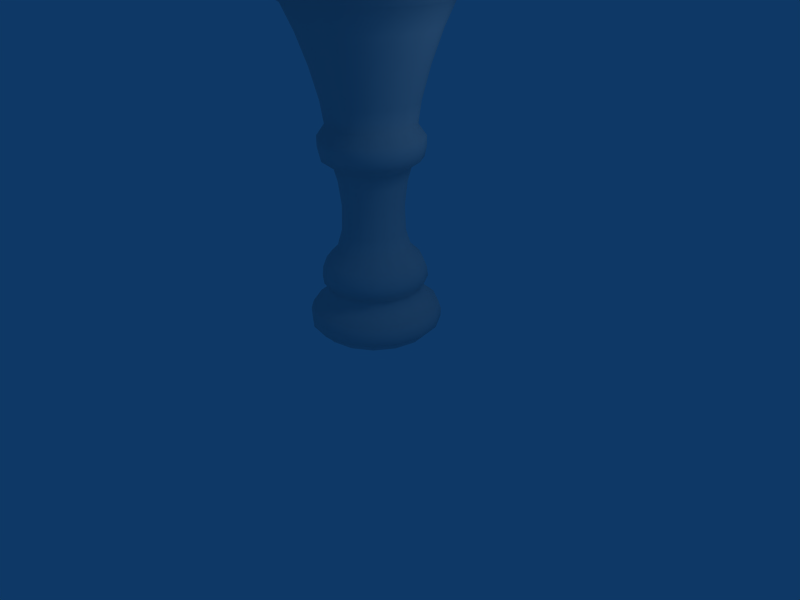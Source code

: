 # Source: bignode.blend  (saved by Blender 2.49.0; exported with 4.5.12 LTS)
import bpy
from mathutils import Matrix  # noqa: F401  (used for matrix-valued properties, if any)

bpy.ops.wm.read_factory_settings(use_empty=True)
scene = bpy.context.scene
scene.name = 'Scene'

# ---- collections
col_collection_1 = bpy.data.collections.new('Collection 1'); scene.collection.children.link(col_collection_1)

# ---- world
world_world = bpy.data.worlds.new('World'); scene.world = world_world
world_world.color = (0.05656, 0.2208, 0.4)
world_world.use_sun_shadow = False
world_world.sun_shadow_jitter_overblur = 0.0
world_world.cycles.sampling_method = 'MANUAL'
world_world.cycles.sample_map_resolution = 256

# ---- cameras
cam_camera = bpy.data.cameras.new('Camera')
cam_camera.passepartout_alpha = 0.2
cam_camera.clip_end = 100.0
cam_camera.lens = 35.0
cam_camera.ortho_scale = 7.314
cam_camera.show_passepartout = False
cam_camera.show_safe_areas = True
cam_camera.dof.focus_distance = 0.0
cam_camera.dof.aperture_fstop = 128.0

# ---- lights
light_spot = bpy.data.lights.new('Spot', 'POINT')
light_spot.transmission_factor = 0.0
light_spot.cutoff_distance = 30.0
light_spot.energy = 100.0
light_spot.shadow_buffer_clip_start = 1.001
light_spot.shadow_soft_size = 1.0
light_spot.shadow_maximum_resolution = 0.006
light_spot.use_absolute_resolution = True
light_spot.cycles.use_multiple_importance_sampling = False

# ---- meshes
me_tube = bpy.data.meshes.new('Tube')
me_tube.from_pydata([(0.6496, 0.1751, 0.6496), (0.9187, 0.1751, -7.715e-08), (0.6496, 0.1751, -0.6496), (-5.124e-08, 0.1751, -0.9187), (-0.6496, 0.1751, -0.6496), (-0.9187, 0.1751, -1.659e-08), (-0.6496, 0.1751, 0.6496), (2.249e-08, 0.1751, 0.9187), (0.5569, 0.04564, 0.5569), (0.7876, 0.04564, 7.907e-08), (0.5569, 0.04564, -0.5569), (-2.521e-09, 0.04564, -0.7876), (-0.5569, 0.04564, -0.5569), (-0.7876, 0.04564, 1.887e-07), (-0.5569, 0.04564, 0.5569), (3.46e-07, 0.04564, 0.7876), (0.6257, 0.4136, 0.6257), (0.8849, 0.4136, -1.606e-07), (0.6257, 0.4136, -0.6257), (-8.091e-08, 0.4136, -0.8849), (-0.6257, 0.4136, -0.6257), (-0.8849, 0.4136, -1.2e-07), (-0.6257, 0.4136, 0.6257), (-1.777e-07, 0.4136, 0.8849), (0.4894, 0.61, 0.4894), (0.6921, 0.61, -1.532e-07), (0.4894, 0.61, -0.4894), (-6.343e-08, 0.61, -0.6921), (-0.4894, 0.61, -0.4894), (-0.6921, 0.61, -1.227e-07), (-0.4894, 0.61, 0.4894), (-1.792e-07, 0.61, 0.6921), (0.5214, 0.8098, 0.5214), (0.7374, 0.8098, -1.442e-07), (0.5214, 0.8098, -0.5214), (-5.811e-08, 0.8098, -0.7374), (-0.5214, 0.8098, -0.5214), (-0.7374, 0.8098, -1.255e-07), (-0.5214, 0.8098, 0.5214), (-1.755e-07, 0.8098, 0.7374), (0.4702, 1.088, 0.4702), (0.665, 1.088, -1.469e-07), (0.4702, 1.088, -0.4702), (-5.574e-08, 1.088, -0.665), (-0.4702, 1.088, -0.4702), (-0.665, 1.088, -1.21e-07), (-0.4702, 1.088, 0.4702), (-1.396e-07, 1.088, 0.665), (0.3084, 1.492, 0.3084), (0.4361, 1.492, -1.21e-07), (0.3084, 1.492, -0.3084), (-3.791e-08, 1.492, -0.4361), (-0.3084, 1.492, -0.3084), (-0.4361, 1.492, -8.991e-08), (-0.3084, 1.492, 0.3084), (-8.439e-08, 1.492, 0.4361), (0.3279, 2.174, 0.3279), (0.4637, 2.174, -6.168e-08), (0.3279, 2.174, -0.3279), (-1.422e-08, 2.174, -0.4637), (-0.3279, 2.174, -0.3279), (-0.4637, 2.174, -3.018e-08), (-0.3279, 2.174, 0.3279), (-8.083e-08, 2.174, 0.4637), (0.6855, 2.511, -3.365e-08), (0.4847, 2.511, 0.4847), (0.4847, 2.511, -0.4847), (-2.176e-08, 2.511, -0.6855), (-0.4847, 2.511, -0.4847), (-0.6855, 2.511, 7.974e-09), (-0.4847, 2.511, 0.4847), (-1.019e-07, 2.511, 0.6855), (0.5059, 2.787, 0.5059), (0.7154, 2.787, -2.704e-08), (0.5059, 2.787, -0.5059), (-3.81e-08, 2.787, -0.7154), (-0.5059, 2.787, -0.5059), (-0.7154, 2.787, 7.939e-09), (-0.5059, 2.787, 0.5059), (-1.184e-07, 2.787, 0.7154), (0.6485, 3.232, -3.1e-09), (0.4586, 3.232, 0.4586), (0.4586, 3.232, -0.4586), (-3.201e-08, 3.232, -0.6485), (-0.4586, 3.232, -0.4586), (-0.6485, 3.232, 2.755e-08), (-0.4586, 3.232, 0.4586), (-1.228e-07, 3.232, 0.6485), (0.6544, 4.113, 0.6544), (0.9255, 4.113, 9.345e-08), (0.6544, 4.113, -0.6544), (-5.482e-08, 4.113, -0.9255), (-0.6544, 4.113, -0.6544), (-0.9255, 4.113, 1.121e-07), (-0.6544, 4.113, 0.6544), (-1.625e-07, 4.113, 0.9255), (1.365, 4.639, 1.395e-07), (0.9655, 4.639, 0.9655), (0.9655, 4.639, -0.9655), (-5.113e-08, 4.639, -1.365), (-0.9655, 4.639, -0.9655), (-1.365, 4.639, 1.598e-07), (-0.9655, 4.639, 0.9655), (-2.403e-07, 4.639, 1.365), (1.414, 5.11, 1.668e-07), (1.0, 5.11, 1.0), (1.0, 5.11, -1.0), (-7.351e-08, 5.11, -1.414), (-1.0, 5.11, -1.0), (-1.414, 5.11, 2.125e-07), (-1.0, 5.11, 1.0), (-2.501e-07, 5.11, 1.414), (1.29, 5.586, 2.084e-07), (0.9118, 5.586, 0.9118), (0.9118, 5.586, -0.9118), (-6.184e-08, 5.586, -1.29), (-0.9118, 5.586, -0.9118), (-1.29, 5.586, 2.239e-07), (-0.9118, 5.586, 0.9118), (-2.103e-07, 5.586, 1.29), (1.772, 6.52, 3.048e-07), (1.253, 6.52, 1.253), (1.253, 6.52, -1.253), (-5.752e-08, 6.52, -1.772), (-1.253, 6.52, -1.253), (-1.772, 6.52, 3.383e-07), (-1.253, 6.52, 1.253), (-2.81e-07, 6.52, 1.772), (2.245, 8.053, 4.591e-07), (1.587, 8.053, 1.587), (1.587, 8.053, -1.587), (-3.537e-08, 8.053, -2.245), (-1.587, 8.053, -1.587), (-2.245, 8.053, 5.522e-07), (-1.587, 8.053, 1.587), (-3.56e-07, 8.053, 2.245), (2.527, 9.784, 6.389e-07), (1.787, 9.784, 1.787), (1.787, 9.784, -1.787), (-2.874e-08, 9.784, -2.527), (-1.787, 9.784, -1.787), (-2.527, 9.784, 7.201e-07), (-1.787, 9.784, 1.787), (-3.442e-07, 9.784, 2.527), (3.107, 10.69, 7.684e-07), (2.197, 10.69, 2.197), (2.197, 10.69, -2.197), (-1.828e-08, 10.69, -3.107), (-2.197, 10.69, -2.197), (-3.107, 10.69, 8.231e-07), (-2.197, 10.69, 2.197), (-4.677e-07, 10.69, 3.107), (3.076, 11.32, 7.263e-07), (2.175, 11.32, 2.175), (2.175, 11.32, -2.175), (-1.692e-08, 11.32, -3.076), (-2.175, 11.32, -2.175), (-3.076, 11.32, 8.244e-07), (-2.175, 11.32, 2.175), (-4.354e-07, 11.32, 3.076), (2.333, 11.93, -2.021e-06), (1.65, 11.93, 1.65), (1.65, 11.93, -1.65), (4.948e-07, 11.93, -2.333), (-1.65, 11.93, -1.65), (-2.333, 11.93, -1.909e-06), (-1.65, 11.93, 1.65), (1.713e-07, 11.93, 2.333), (1.673, 12.87, -9.136e-05), (1.183, 12.87, 1.183), (1.183, 12.87, -1.183), (1.753e-05, 12.87, -1.673), (-1.183, 12.87, -1.183), (-1.673, 12.87, -9.134e-05), (-1.183, 12.87, 1.183), (1.73e-05, 12.87, 1.673), (0.8541, 13.53, -0.00082), (0.604, 13.53, 0.603), (0.604, 13.53, -0.6047), (0.0001563, 13.53, -0.8548), (-0.6037, 13.53, -0.6047), (-0.8538, 13.53, -0.00082), (-0.6037, 13.53, 0.603), (0.0001562, 13.53, 0.8531), (0.0002671, 13.67, -0.001402), (0.8476, 0.1751, 0.3511), (0.8277, 0.09239, 2.809e-08), (0.7272, 0.04564, 0.3012), (0.5853, 0.09239, 0.5853), (0.8476, 0.1751, -0.3511), (0.5853, 0.09239, -0.5853), (0.7272, 0.04564, -0.3012), (0.3511, 0.1751, -0.8476), (-2.643e-08, 0.09239, -0.8277), (0.3012, 0.04564, -0.7272), (-0.3511, 0.1751, -0.8476), (-0.5853, 0.09239, -0.5853), (-0.3012, 0.04564, -0.7272), (-0.8476, 0.1751, -0.3511), (-0.8277, 0.09239, 1.01e-07), (-0.7272, 0.04564, -0.3012), (-0.8476, 0.1751, 0.3511), (-0.5853, 0.09239, 0.5853), (-0.7272, 0.04564, 0.3012), (-0.3511, 0.1751, 0.8476), (2.087e-07, 0.09239, 0.8277), (-0.3012, 0.04564, 0.7272), (0.3511, 0.1751, 0.8476), (0.3012, 0.04564, 0.7272), (0.9244, 0.2934, -1.418e-07), (0.8163, 0.4136, 0.3381), (0.6537, 0.2934, 0.6537), (0.6537, 0.2934, -0.6537), (0.8163, 0.4136, -0.3381), (-7.138e-08, 0.2934, -0.9244), (0.3381, 0.4136, -0.8163), (-0.6537, 0.2934, -0.6537), (-0.3381, 0.4136, -0.8163), (-0.9244, 0.2934, -9.261e-08), (-0.8163, 0.4136, -0.3381), (-0.6537, 0.2934, 0.6537), (-0.8163, 0.4136, 0.3381), (-1.127e-07, 0.2934, 0.9244), (-0.3381, 0.4136, 0.8163), (0.3381, 0.4136, 0.8163), (0.7585, 0.5106, -1.658e-07), (0.6385, 0.61, 0.2645), (0.5363, 0.5106, 0.5363), (0.5363, 0.5106, -0.5363), (0.6385, 0.61, -0.2645), (-7.593e-08, 0.5106, -0.7585), (0.2645, 0.61, -0.6385), (-0.5363, 0.5106, -0.5363), (-0.2645, 0.61, -0.6385), (-0.7585, 0.5106, -1.227e-07), (-0.6385, 0.61, -0.2645), (-0.5363, 0.5106, 0.5363), (-0.6385, 0.61, 0.2645), (-1.817e-07, 0.5106, 0.7585), (-0.2645, 0.61, 0.6385), (0.2645, 0.61, 0.6385), (0.6662, 0.7129, -1.458e-07), (0.6802, 0.8098, 0.2818), (0.4711, 0.7129, 0.4711), (0.4711, 0.7129, -0.4711), (0.6802, 0.8098, -0.2818), (-5.519e-08, 0.7129, -0.6662), (0.2818, 0.8098, -0.6802), (-0.4711, 0.7129, -0.4711), (-0.2818, 0.8098, -0.6802), (-0.6662, 0.7129, -1.237e-07), (-0.6802, 0.8098, -0.2818), (-0.4711, 0.7129, 0.4711), (-0.6802, 0.8098, 0.2818), (-1.697e-07, 0.7129, 0.6662), (-0.2818, 0.8098, 0.6802), (0.2818, 0.8098, 0.6802), (0.7225, 0.942, -1.447e-07), (0.6135, 1.088, 0.2541), (0.5109, 0.942, 0.5109), (0.5109, 0.942, -0.5109), (0.6135, 1.088, -0.2541), (-5.811e-08, 0.942, -0.7225), (0.2541, 1.088, -0.6135), (-0.5109, 0.942, -0.5109), (-0.2541, 1.088, -0.6135), (-0.7225, 0.942, -1.222e-07), (-0.6135, 1.088, -0.2541), (-0.5109, 0.942, 0.5109), (-0.6135, 1.088, 0.2541), (-1.616e-07, 0.942, 0.7225), (-0.2541, 1.088, 0.6135), (0.2541, 1.088, 0.6135), (0.5109, 1.241, -1.37e-07), (0.4023, 1.492, 0.1666), (0.3612, 1.241, 0.3612), (0.3612, 1.241, -0.3612), (0.4023, 1.492, -0.1666), (-4.561e-08, 1.241, -0.5109), (0.1666, 1.492, -0.4023), (-0.3612, 1.241, -0.3612), (-0.1666, 1.492, -0.4023), (-0.5109, 1.241, -1.107e-07), (-0.4023, 1.492, -0.1666), (-0.3612, 1.241, 0.3612), (-0.4023, 1.492, 0.1666), (-1.073e-07, 1.241, 0.5109), (-0.1666, 1.492, 0.4023), (0.1666, 1.492, 0.4023), (0.4231, 1.839, -9.616e-08), (0.4277, 2.174, 0.1772), (0.2992, 1.839, 0.2992), (0.2992, 1.839, -0.2992), (0.4277, 2.174, -0.1772), (-2.447e-08, 1.839, -0.4231), (0.1772, 2.174, -0.4277), (-0.2992, 1.839, -0.2992), (-0.1772, 2.174, -0.4277), (-0.4231, 1.839, -5.382e-08), (-0.4277, 2.174, -0.1772), (-0.2992, 1.839, 0.2992), (-0.4277, 2.174, 0.1772), (-7.627e-08, 1.839, 0.4231), (-0.1772, 2.174, 0.4277), (0.1772, 2.174, 0.4277), (0.5264, 2.397, -4.496e-08), (0.6324, 2.511, 0.2619), (0.3722, 2.397, 0.3722), (0.3722, 2.397, -0.3722), (0.6324, 2.511, -0.2619), (-1.497e-08, 2.397, -0.5264), (0.2619, 2.511, -0.6324), (-0.3722, 2.397, -0.3722), (-0.2619, 2.511, -0.6324), (-0.5264, 2.397, -9.986e-09), (-0.6324, 2.511, -0.2619), (-0.3722, 2.397, 0.3722), (-0.6324, 2.511, 0.2619), (-8.508e-08, 2.397, 0.5264), (-0.2619, 2.511, 0.6324), (0.2619, 2.511, 0.6324), (0.7152, 2.643, -3.295e-08), (0.66, 2.787, 0.2734), (0.5057, 2.643, 0.5057), (0.5057, 2.643, -0.5057), (0.66, 2.787, -0.2734), (-3.155e-08, 2.643, -0.7152), (0.2734, 2.787, -0.66), (-0.5057, 2.643, -0.5057), (-0.2734, 2.787, -0.66), (-0.7152, 2.643, 1.449e-08), (-0.66, 2.787, -0.2734), (-0.5057, 2.643, 0.5057), (-0.66, 2.787, 0.2734), (-1.114e-07, 2.643, 0.7152), (-0.2734, 2.787, 0.66), (0.2734, 2.787, 0.66), (0.6048, 2.939, -2.276e-08), (0.5982, 3.232, 0.2478), (0.4276, 2.939, 0.4276), (0.4276, 2.939, -0.4276), (0.5982, 3.232, -0.2478), (-3.752e-08, 2.939, -0.6048), (0.2478, 3.232, -0.5982), (-0.4276, 2.939, -0.4276), (-0.2478, 3.232, -0.5982), (-0.6048, 2.939, 2.024e-09), (-0.5982, 3.232, -0.2478), (-0.4276, 2.939, 0.4276), (-0.5982, 3.232, 0.2478), (-1.102e-07, 2.939, 0.6048), (-0.2478, 3.232, 0.5982), (0.2478, 3.232, 0.5982), (0.7662, 3.667, 4.679e-08), (0.8538, 4.113, 0.3537), (0.5418, 3.667, 0.5418), (0.5418, 3.667, -0.5418), (0.8538, 4.113, -0.3537), (-4.675e-08, 3.667, -0.7662), (0.3537, 4.113, -0.8538), (-0.5418, 3.667, -0.5418), (-0.3537, 4.113, -0.8538), (-0.7662, 3.667, 7.302e-08), (-0.8538, 4.113, -0.3537), (-0.5418, 3.667, 0.5418), (-0.8538, 4.113, 0.3537), (-1.434e-07, 3.667, 0.7662), (-0.3537, 4.113, 0.8538), (0.3537, 4.113, 0.8538), (1.076, 4.44, 1.181e-07), (1.26, 4.639, 0.5218), (0.7606, 4.44, 0.7606), (0.7606, 4.44, -0.7606), (1.26, 4.639, -0.5218), (-5.558e-08, 4.44, -1.076), (0.5218, 4.639, -1.26), (-0.7606, 4.44, -0.7606), (-0.5218, 4.639, -1.26), (-1.076, 4.44, 1.316e-07), (-1.26, 4.639, -0.5218), (-0.7606, 4.44, 0.7606), (-1.26, 4.639, 0.5218), (-1.97e-07, 4.44, 1.076), (-0.5218, 4.639, 1.26), (0.5218, 4.639, 1.26), (1.418, 4.873, 1.443e-07), (1.305, 5.11, 0.5404), (1.002, 4.873, 1.002), (1.002, 4.873, -1.002), (1.305, 5.11, -0.5404), (-6.074e-08, 4.873, -1.418), (0.5404, 5.11, -1.305), (-1.002, 4.873, -1.002), (-0.5404, 5.11, -1.305), (-1.418, 4.873, 1.944e-07), (-1.305, 5.11, -0.5404), (-1.002, 4.873, 1.002), (-1.305, 5.11, 0.5404), (-2.485e-07, 4.873, 1.418), (-0.5404, 5.11, 1.305), (0.5404, 5.11, 1.305), (1.218, 5.302, 1.907e-07), (1.19, 5.586, 0.4927), (0.8609, 5.302, 0.8609), (0.8609, 5.302, -0.8609), (1.19, 5.586, -0.4927), (-7.454e-08, 5.302, -1.218), (0.4927, 5.586, -1.19), (-0.8609, 5.302, -0.8609), (-0.4927, 5.586, -1.19), (-1.218, 5.302, 2.066e-07), (-1.19, 5.586, -0.4927), (-0.8609, 5.302, 0.8609), (-1.19, 5.586, 0.4927), (-2.221e-07, 5.302, 1.218), (-0.4927, 5.586, 1.19), (0.4927, 5.586, 1.19), (1.494, 5.984, 2.414e-07), (1.634, 6.52, 0.677), (1.056, 5.984, 1.056), (1.056, 5.984, -1.056), (1.634, 6.52, -0.677), (-5.594e-08, 5.984, -1.494), (0.677, 6.52, -1.634), (-1.056, 5.984, -1.056), (-0.677, 6.52, -1.634), (-1.494, 5.984, 2.624e-07), (-1.634, 6.52, -0.677), (-1.056, 5.984, 1.056), (-1.634, 6.52, 0.677), (-2.255e-07, 5.984, 1.494), (-0.677, 6.52, 1.634), (0.677, 6.52, 1.634), (2.037, 7.213, 3.865e-07), (2.071, 8.053, 0.8578), (1.44, 7.213, 1.44), (1.44, 7.213, -1.44), (2.071, 8.053, -0.8578), (-4.247e-08, 7.213, -2.037), (0.8578, 8.053, -2.071), (-1.44, 7.213, -1.44), (-0.8578, 8.053, -2.071), (-2.037, 7.213, 4.471e-07), (-2.071, 8.053, -0.8578), (-1.44, 7.213, 1.44), (-2.071, 8.053, 0.8578), (-3.214e-07, 7.213, 2.037), (-0.8578, 8.053, 2.071), (0.8578, 8.053, 2.071), (2.394, 8.971, 5.676e-07), (2.331, 9.784, 0.9655), (1.693, 8.971, 1.693), (1.693, 8.971, -1.693), (2.331, 9.784, -0.9655), (-3.121e-08, 8.971, -2.394), (0.9655, 9.784, -2.331), (-1.693, 8.971, -1.693), (-0.9655, 9.784, -2.331), (-2.394, 8.971, 6.449e-07), (-2.331, 9.784, -0.9655), (-1.693, 8.971, 1.693), (-2.331, 9.784, 0.9655), (-3.458e-07, 8.971, 2.394), (-0.9655, 9.784, 2.331), (0.9655, 9.784, 2.331), (2.669, 10.35, 7.104e-07), (2.866, 10.69, 1.187), (1.887, 10.35, 1.887), (1.887, 10.35, -1.887), (2.866, 10.69, -1.187), (7.475e-09, 10.35, -2.669), (1.187, 10.69, -2.866), (-1.887, 10.35, -1.887), (-1.187, 10.69, -2.866), (-2.669, 10.35, 7.713e-07), (-2.866, 10.69, -1.187), (-1.887, 10.35, 1.887), (-2.866, 10.69, 1.187), (-3.536e-07, 10.35, 2.669), (-1.187, 10.69, 2.866), (1.187, 10.69, 2.866), (3.15, 11.02, 7.967e-07), (2.838, 11.32, 1.175), (2.227, 11.02, 2.227), (2.227, 11.02, -2.227), (2.838, 11.32, -1.175), (-6.79e-08, 11.02, -3.15), (1.175, 11.32, -2.838), (-2.227, 11.02, -2.227), (-1.175, 11.32, -2.838), (-3.15, 11.02, 8.334e-07), (-2.838, 11.32, -1.175), (-2.227, 11.02, 2.227), (-2.838, 11.32, 1.175), (-4.807e-07, 11.02, 3.15), (-1.175, 11.32, 2.838), (1.175, 11.32, 2.838), (2.586, 11.58, 4.143e-07), (2.152, 11.93, 0.8915), (1.828, 11.58, 1.828), (1.828, 11.58, -1.828), (2.152, 11.93, -0.8915), (4.569e-08, 11.58, -2.586), (0.8915, 11.93, -2.152), (-1.828, 11.58, -1.828), (-0.8915, 11.93, -2.152), (-2.586, 11.58, 5.175e-07), (-2.152, 11.93, -0.8915), (-1.828, 11.58, 1.828), (-2.152, 11.93, 0.8915), (-3.345e-07, 11.58, 2.586), (-0.8915, 11.93, 2.152), (0.8915, 11.93, 2.152), (2.026, 12.39, -1.758e-05), (1.541, 12.87, 0.6384), (1.433, 12.39, 1.433), (1.433, 12.39, -1.433), (1.541, 12.87, -0.6386), (3.465e-06, 12.39, -2.027), (0.6385, 12.87, -1.542), (-1.433, 12.39, -1.433), (-0.6385, 12.87, -1.542), (-2.026, 12.39, -1.755e-05), (-1.541, 12.87, -0.6386), (-1.433, 12.39, 1.433), (-1.541, 12.87, 0.6384), (3.204e-06, 12.39, 2.026), (-0.6385, 12.87, 1.541), (0.6385, 12.87, 1.541), (1.272, 13.26, -0.0003337), (0.7353, 13.55, 0.3036), (0.8996, 13.26, 0.8992), (0.8996, 13.26, -0.8999), (0.7353, 13.55, -0.3054), (6.37e-05, 13.26, -1.272), (0.3047, 13.55, -0.736), (-0.8995, 13.26, -0.8999), (-0.3043, 13.55, -0.736), (-1.272, 13.26, -0.0003337), (-0.735, 13.55, -0.3054), (-0.8995, 13.26, 0.8992), (-0.735, 13.55, 0.3036), (6.351e-05, 13.26, 1.272), (-0.3043, 13.55, 0.7342), (0.3047, 13.55, 0.7342), (0.000225, 13.63, 0.5302), (-0.3755, 13.63, 0.3746), (0.376, 13.63, 0.3746), (0.5316, 13.63, -0.001181), (0.376, 13.63, -0.3769), (0.0002251, 13.63, -0.5326), (-0.3755, 13.63, -0.3769), (-0.5312, 13.63, -0.001181), (0.7638, 0.09239, 0.3164), (0.7638, 0.09239, -0.3164), (0.3164, 0.09239, -0.7638), (-0.3164, 0.09239, -0.7638), (-0.7638, 0.09239, -0.3164), (-0.7638, 0.09239, 0.3164), (-0.3164, 0.09239, 0.7638), (0.3164, 0.09239, 0.7638), (0.8528, 0.2934, 0.3533), (0.8528, 0.2934, -0.3533), (0.3533, 0.2934, -0.8528), (-0.3533, 0.2934, -0.8528), (-0.8528, 0.2934, -0.3533), (-0.8528, 0.2934, 0.3533), (-0.3533, 0.2934, 0.8528), (0.3533, 0.2934, 0.8528), (0.6997, 0.5106, 0.2898), (0.6997, 0.5106, -0.2898), (0.2898, 0.5106, -0.6997), (-0.2898, 0.5106, -0.6997), (-0.6997, 0.5106, -0.2898), (-0.6997, 0.5106, 0.2898), (-0.2898, 0.5106, 0.6997), (0.2898, 0.5106, 0.6997), (0.6146, 0.7129, 0.2546), (0.6146, 0.7129, -0.2546), (0.2546, 0.7129, -0.6146), (-0.2546, 0.7129, -0.6146), (-0.6146, 0.7129, -0.2546), (-0.6146, 0.7129, 0.2546), (-0.2546, 0.7129, 0.6146), (0.2546, 0.7129, 0.6146), (0.6665, 0.942, 0.2761), (0.6665, 0.942, -0.2761), (0.2761, 0.942, -0.6665), (-0.2761, 0.942, -0.6665), (-0.6665, 0.942, -0.2761), (-0.6665, 0.942, 0.2761), (-0.2761, 0.942, 0.6665), (0.2761, 0.942, 0.6665), (0.4713, 1.241, 0.1952), (0.4713, 1.241, -0.1952), (0.1952, 1.241, -0.4713), (-0.1952, 1.241, -0.4713), (-0.4713, 1.241, -0.1952), (-0.4713, 1.241, 0.1952), (-0.1952, 1.241, 0.4713), (0.1952, 1.241, 0.4713), (0.3903, 1.839, 0.1617), (0.3903, 1.839, -0.1617), (0.1617, 1.839, -0.3903), (-0.1617, 1.839, -0.3903), (-0.3903, 1.839, -0.1617), (-0.3903, 1.839, 0.1617), (-0.1617, 1.839, 0.3903), (0.1617, 1.839, 0.3903), (0.4856, 2.397, 0.2011), (0.4856, 2.397, -0.2011), (0.2011, 2.397, -0.4856), (-0.2011, 2.397, -0.4856), (-0.4856, 2.397, -0.2011), (-0.4856, 2.397, 0.2011), (-0.2011, 2.397, 0.4856), (0.2011, 2.397, 0.4856), (0.6598, 2.643, 0.2733), (0.6598, 2.643, -0.2733), (0.2733, 2.643, -0.6598), (-0.2733, 2.643, -0.6598), (-0.6598, 2.643, -0.2733), (-0.6598, 2.643, 0.2733), (-0.2733, 2.643, 0.6598), (0.2733, 2.643, 0.6598), (0.5579, 2.939, 0.2311), (0.5579, 2.939, -0.2311), (0.2311, 2.939, -0.5579), (-0.2311, 2.939, -0.5579), (-0.5579, 2.939, -0.2311), (-0.5579, 2.939, 0.2311), (-0.2311, 2.939, 0.5579), (0.2311, 2.939, 0.5579), (0.7068, 3.667, 0.2928), (0.7068, 3.667, -0.2928), (0.2928, 3.667, -0.7068), (-0.2928, 3.667, -0.7068), (-0.7068, 3.667, -0.2928), (-0.7068, 3.667, 0.2928), (-0.2928, 3.667, 0.7068), (0.2928, 3.667, 0.7068), (0.9924, 4.44, 0.411), (0.9924, 4.44, -0.411), (0.411, 4.44, -0.9924), (-0.411, 4.44, -0.9924), (-0.9924, 4.44, -0.411), (-0.9924, 4.44, 0.411), (-0.411, 4.44, 0.9924), (0.411, 4.44, 0.9924), (1.308, 4.873, 0.5417), (1.308, 4.873, -0.5417), (0.5417, 4.873, -1.308), (-0.5417, 4.873, -1.308), (-1.308, 4.873, -0.5417), (-1.308, 4.873, 0.5417), (-0.5417, 4.873, 1.308), (0.5417, 4.873, 1.308), (1.123, 5.302, 0.4652), (1.123, 5.302, -0.4652), (0.4652, 5.302, -1.123), (-0.4652, 5.302, -1.123), (-1.123, 5.302, -0.4652), (-1.123, 5.302, 0.4652), (-0.4652, 5.302, 1.123), (0.4652, 5.302, 1.123), (1.378, 5.984, 0.5707), (1.378, 5.984, -0.5707), (0.5707, 5.984, -1.378), (-0.5707, 5.984, -1.378), (-1.378, 5.984, -0.5707), (-1.378, 5.984, 0.5707), (-0.5707, 5.984, 1.378), (0.5707, 5.984, 1.378), (1.879, 7.213, 0.7783), (1.879, 7.213, -0.7783), (0.7783, 7.213, -1.879), (-0.7783, 7.213, -1.879), (-1.879, 7.213, -0.7783), (-1.879, 7.213, 0.7783), (-0.7783, 7.213, 1.879), (0.7783, 7.213, 1.879), (2.209, 8.971, 0.9149), (2.209, 8.971, -0.9149), (0.9149, 8.971, -2.209), (-0.9149, 8.971, -2.209), (-2.209, 8.971, -0.9149), (-2.209, 8.971, 0.9149), (-0.9149, 8.971, 2.209), (0.9149, 8.971, 2.209), (2.462, 10.35, 1.02), (2.462, 10.35, -1.02), (1.02, 10.35, -2.462), (-1.02, 10.35, -2.462), (-2.462, 10.35, -1.02), (-2.462, 10.35, 1.02), (-1.02, 10.35, 2.462), (1.02, 10.35, 2.462), (2.906, 11.02, 1.204), (2.906, 11.02, -1.204), (1.204, 11.02, -2.906), (-1.204, 11.02, -2.906), (-2.906, 11.02, -1.204), (-2.906, 11.02, 1.204), (-1.204, 11.02, 2.906), (1.204, 11.02, 2.906), (2.385, 11.58, 0.988), (2.385, 11.58, -0.988), (0.988, 11.58, -2.385), (-0.988, 11.58, -2.385), (-2.385, 11.58, -0.988), (-2.385, 11.58, 0.988), (-0.988, 11.58, 2.385), (0.988, 11.58, 2.385), (1.869, 12.39, 0.7742), (1.869, 12.39, -0.7743), (0.7743, 12.39, -1.869), (-0.7743, 12.39, -1.869), (-1.869, 12.39, -0.7743), (-1.869, 12.39, 0.7742), (-0.7743, 12.39, 1.869), (0.7743, 12.39, 1.869), (1.164, 13.26, 0.4819), (1.164, 13.26, -0.4826), (0.4823, 13.26, -1.164), (-0.4821, 13.26, -1.164), (-1.164, 13.26, -0.4826), (-1.164, 13.26, 0.4819), (-0.4821, 13.26, 1.164), (0.4823, 13.26, 1.164)], [], [(188, 8, 187, 553), (0, 188, 553, 185), (553, 187, 9, 186), (185, 553, 186, 1), (186, 9, 191, 554), (1, 186, 554, 189), (554, 191, 10, 190), (189, 554, 190, 2), (190, 10, 194, 555), (2, 190, 555, 192), (555, 194, 11, 193), (192, 555, 193, 3), (193, 11, 197, 556), (3, 193, 556, 195), (556, 197, 12, 196), (195, 556, 196, 4), (196, 12, 200, 557), (4, 196, 557, 198), (557, 200, 13, 199), (198, 557, 199, 5), (199, 13, 203, 558), (5, 199, 558, 201), (558, 203, 14, 202), (201, 558, 202, 6), (202, 14, 206, 559), (6, 202, 559, 204), (559, 206, 15, 205), (204, 559, 205, 7), (188, 0, 207, 560), (8, 188, 560, 208), (560, 207, 7, 205), (208, 560, 205, 15), (185, 1, 209, 561), (0, 185, 561, 211), (561, 209, 17, 210), (211, 561, 210, 16), (189, 2, 212, 562), (1, 189, 562, 209), (562, 212, 18, 213), (209, 562, 213, 17), (192, 3, 214, 563), (2, 192, 563, 212), (563, 214, 19, 215), (212, 563, 215, 18), (195, 4, 216, 564), (3, 195, 564, 214), (564, 216, 20, 217), (214, 564, 217, 19), (198, 5, 218, 565), (4, 198, 565, 216), (565, 218, 21, 219), (216, 565, 219, 20), (201, 6, 220, 566), (5, 201, 566, 218), (566, 220, 22, 221), (218, 566, 221, 21), (204, 7, 222, 567), (6, 204, 567, 220), (567, 222, 23, 223), (220, 567, 223, 22), (207, 0, 211, 568), (7, 207, 568, 222), (568, 211, 16, 224), (222, 568, 224, 23), (210, 17, 225, 569), (16, 210, 569, 227), (569, 225, 25, 226), (227, 569, 226, 24), (213, 18, 228, 570), (17, 213, 570, 225), (570, 228, 26, 229), (225, 570, 229, 25), (215, 19, 230, 571), (18, 215, 571, 228), (571, 230, 27, 231), (228, 571, 231, 26), (217, 20, 232, 572), (19, 217, 572, 230), (572, 232, 28, 233), (230, 572, 233, 27), (219, 21, 234, 573), (20, 219, 573, 232), (573, 234, 29, 235), (232, 573, 235, 28), (221, 22, 236, 574), (21, 221, 574, 234), (574, 236, 30, 237), (234, 574, 237, 29), (223, 23, 238, 575), (22, 223, 575, 236), (575, 238, 31, 239), (236, 575, 239, 30), (224, 16, 227, 576), (23, 224, 576, 238), (576, 227, 24, 240), (238, 576, 240, 31), (226, 25, 241, 577), (24, 226, 577, 243), (577, 241, 33, 242), (243, 577, 242, 32), (229, 26, 244, 578), (25, 229, 578, 241), (578, 244, 34, 245), (241, 578, 245, 33), (231, 27, 246, 579), (26, 231, 579, 244), (579, 246, 35, 247), (244, 579, 247, 34), (233, 28, 248, 580), (27, 233, 580, 246), (580, 248, 36, 249), (246, 580, 249, 35), (235, 29, 250, 581), (28, 235, 581, 248), (581, 250, 37, 251), (248, 581, 251, 36), (237, 30, 252, 582), (29, 237, 582, 250), (582, 252, 38, 253), (250, 582, 253, 37), (239, 31, 254, 583), (30, 239, 583, 252), (583, 254, 39, 255), (252, 583, 255, 38), (240, 24, 243, 584), (31, 240, 584, 254), (584, 243, 32, 256), (254, 584, 256, 39), (242, 33, 257, 585), (32, 242, 585, 259), (585, 257, 41, 258), (259, 585, 258, 40), (245, 34, 260, 586), (33, 245, 586, 257), (586, 260, 42, 261), (257, 586, 261, 41), (247, 35, 262, 587), (34, 247, 587, 260), (587, 262, 43, 263), (260, 587, 263, 42), (249, 36, 264, 588), (35, 249, 588, 262), (588, 264, 44, 265), (262, 588, 265, 43), (251, 37, 266, 589), (36, 251, 589, 264), (589, 266, 45, 267), (264, 589, 267, 44), (253, 38, 268, 590), (37, 253, 590, 266), (590, 268, 46, 269), (266, 590, 269, 45), (255, 39, 270, 591), (38, 255, 591, 268), (591, 270, 47, 271), (268, 591, 271, 46), (256, 32, 259, 592), (39, 256, 592, 270), (592, 259, 40, 272), (270, 592, 272, 47), (258, 41, 273, 593), (40, 258, 593, 275), (593, 273, 49, 274), (275, 593, 274, 48), (261, 42, 276, 594), (41, 261, 594, 273), (594, 276, 50, 277), (273, 594, 277, 49), (263, 43, 278, 595), (42, 263, 595, 276), (595, 278, 51, 279), (276, 595, 279, 50), (265, 44, 280, 596), (43, 265, 596, 278), (596, 280, 52, 281), (278, 596, 281, 51), (267, 45, 282, 597), (44, 267, 597, 280), (597, 282, 53, 283), (280, 597, 283, 52), (269, 46, 284, 598), (45, 269, 598, 282), (598, 284, 54, 285), (282, 598, 285, 53), (271, 47, 286, 599), (46, 271, 599, 284), (599, 286, 55, 287), (284, 599, 287, 54), (272, 40, 275, 600), (47, 272, 600, 286), (600, 275, 48, 288), (286, 600, 288, 55), (274, 49, 289, 601), (48, 274, 601, 291), (601, 289, 57, 290), (291, 601, 290, 56), (277, 50, 292, 602), (49, 277, 602, 289), (602, 292, 58, 293), (289, 602, 293, 57), (279, 51, 294, 603), (50, 279, 603, 292), (603, 294, 59, 295), (292, 603, 295, 58), (281, 52, 296, 604), (51, 281, 604, 294), (604, 296, 60, 297), (294, 604, 297, 59), (283, 53, 298, 605), (52, 283, 605, 296), (605, 298, 61, 299), (296, 605, 299, 60), (285, 54, 300, 606), (53, 285, 606, 298), (606, 300, 62, 301), (298, 606, 301, 61), (287, 55, 302, 607), (54, 287, 607, 300), (607, 302, 63, 303), (300, 607, 303, 62), (288, 48, 291, 608), (55, 288, 608, 302), (608, 291, 56, 304), (302, 608, 304, 63), (290, 57, 305, 609), (56, 290, 609, 307), (609, 305, 64, 306), (307, 609, 306, 65), (293, 58, 308, 610), (57, 293, 610, 305), (610, 308, 66, 309), (305, 610, 309, 64), (295, 59, 310, 611), (58, 295, 611, 308), (611, 310, 67, 311), (308, 611, 311, 66), (297, 60, 312, 612), (59, 297, 612, 310), (612, 312, 68, 313), (310, 612, 313, 67), (299, 61, 314, 613), (60, 299, 613, 312), (613, 314, 69, 315), (312, 613, 315, 68), (301, 62, 316, 614), (61, 301, 614, 314), (614, 316, 70, 317), (314, 614, 317, 69), (303, 63, 318, 615), (62, 303, 615, 316), (615, 318, 71, 319), (316, 615, 319, 70), (304, 56, 307, 616), (63, 304, 616, 318), (616, 307, 65, 320), (318, 616, 320, 71), (306, 64, 321, 617), (65, 306, 617, 323), (617, 321, 73, 322), (323, 617, 322, 72), (309, 66, 324, 618), (64, 309, 618, 321), (618, 324, 74, 325), (321, 618, 325, 73), (311, 67, 326, 619), (66, 311, 619, 324), (619, 326, 75, 327), (324, 619, 327, 74), (313, 68, 328, 620), (67, 313, 620, 326), (620, 328, 76, 329), (326, 620, 329, 75), (315, 69, 330, 621), (68, 315, 621, 328), (621, 330, 77, 331), (328, 621, 331, 76), (317, 70, 332, 622), (69, 317, 622, 330), (622, 332, 78, 333), (330, 622, 333, 77), (319, 71, 334, 623), (70, 319, 623, 332), (623, 334, 79, 335), (332, 623, 335, 78), (320, 65, 323, 624), (71, 320, 624, 334), (624, 323, 72, 336), (334, 624, 336, 79), (322, 73, 337, 625), (72, 322, 625, 339), (625, 337, 80, 338), (339, 625, 338, 81), (325, 74, 340, 626), (73, 325, 626, 337), (626, 340, 82, 341), (337, 626, 341, 80), (327, 75, 342, 627), (74, 327, 627, 340), (627, 342, 83, 343), (340, 627, 343, 82), (329, 76, 344, 628), (75, 329, 628, 342), (628, 344, 84, 345), (342, 628, 345, 83), (331, 77, 346, 629), (76, 331, 629, 344), (629, 346, 85, 347), (344, 629, 347, 84), (333, 78, 348, 630), (77, 333, 630, 346), (630, 348, 86, 349), (346, 630, 349, 85), (335, 79, 350, 631), (78, 335, 631, 348), (631, 350, 87, 351), (348, 631, 351, 86), (336, 72, 339, 632), (79, 336, 632, 350), (632, 339, 81, 352), (350, 632, 352, 87), (338, 80, 353, 633), (81, 338, 633, 355), (633, 353, 89, 354), (355, 633, 354, 88), (341, 82, 356, 634), (80, 341, 634, 353), (634, 356, 90, 357), (353, 634, 357, 89), (343, 83, 358, 635), (82, 343, 635, 356), (635, 358, 91, 359), (356, 635, 359, 90), (345, 84, 360, 636), (83, 345, 636, 358), (636, 360, 92, 361), (358, 636, 361, 91), (347, 85, 362, 637), (84, 347, 637, 360), (637, 362, 93, 363), (360, 637, 363, 92), (349, 86, 364, 638), (85, 349, 638, 362), (638, 364, 94, 365), (362, 638, 365, 93), (351, 87, 366, 639), (86, 351, 639, 364), (639, 366, 95, 367), (364, 639, 367, 94), (352, 81, 355, 640), (87, 352, 640, 366), (640, 355, 88, 368), (366, 640, 368, 95), (354, 89, 369, 641), (88, 354, 641, 371), (641, 369, 96, 370), (371, 641, 370, 97), (357, 90, 372, 642), (89, 357, 642, 369), (642, 372, 98, 373), (369, 642, 373, 96), (359, 91, 374, 643), (90, 359, 643, 372), (643, 374, 99, 375), (372, 643, 375, 98), (361, 92, 376, 644), (91, 361, 644, 374), (644, 376, 100, 377), (374, 644, 377, 99), (363, 93, 378, 645), (92, 363, 645, 376), (645, 378, 101, 379), (376, 645, 379, 100), (365, 94, 380, 646), (93, 365, 646, 378), (646, 380, 102, 381), (378, 646, 381, 101), (367, 95, 382, 647), (94, 367, 647, 380), (647, 382, 103, 383), (380, 647, 383, 102), (368, 88, 371, 648), (95, 368, 648, 382), (648, 371, 97, 384), (382, 648, 384, 103), (370, 96, 385, 649), (97, 370, 649, 387), (649, 385, 104, 386), (387, 649, 386, 105), (373, 98, 388, 650), (96, 373, 650, 385), (650, 388, 106, 389), (385, 650, 389, 104), (375, 99, 390, 651), (98, 375, 651, 388), (651, 390, 107, 391), (388, 651, 391, 106), (377, 100, 392, 652), (99, 377, 652, 390), (652, 392, 108, 393), (390, 652, 393, 107), (379, 101, 394, 653), (100, 379, 653, 392), (653, 394, 109, 395), (392, 653, 395, 108), (381, 102, 396, 654), (101, 381, 654, 394), (654, 396, 110, 397), (394, 654, 397, 109), (383, 103, 398, 655), (102, 383, 655, 396), (655, 398, 111, 399), (396, 655, 399, 110), (384, 97, 387, 656), (103, 384, 656, 398), (656, 387, 105, 400), (398, 656, 400, 111), (386, 104, 401, 657), (105, 386, 657, 403), (657, 401, 112, 402), (403, 657, 402, 113), (389, 106, 404, 658), (104, 389, 658, 401), (658, 404, 114, 405), (401, 658, 405, 112), (391, 107, 406, 659), (106, 391, 659, 404), (659, 406, 115, 407), (404, 659, 407, 114), (393, 108, 408, 660), (107, 393, 660, 406), (660, 408, 116, 409), (406, 660, 409, 115), (395, 109, 410, 661), (108, 395, 661, 408), (661, 410, 117, 411), (408, 661, 411, 116), (397, 110, 412, 662), (109, 397, 662, 410), (662, 412, 118, 413), (410, 662, 413, 117), (399, 111, 414, 663), (110, 399, 663, 412), (663, 414, 119, 415), (412, 663, 415, 118), (400, 105, 403, 664), (111, 400, 664, 414), (664, 403, 113, 416), (414, 664, 416, 119), (402, 112, 417, 665), (113, 402, 665, 419), (665, 417, 120, 418), (419, 665, 418, 121), (405, 114, 420, 666), (112, 405, 666, 417), (666, 420, 122, 421), (417, 666, 421, 120), (407, 115, 422, 667), (114, 407, 667, 420), (667, 422, 123, 423), (420, 667, 423, 122), (409, 116, 424, 668), (115, 409, 668, 422), (668, 424, 124, 425), (422, 668, 425, 123), (411, 117, 426, 669), (116, 411, 669, 424), (669, 426, 125, 427), (424, 669, 427, 124), (413, 118, 428, 670), (117, 413, 670, 426), (670, 428, 126, 429), (426, 670, 429, 125), (415, 119, 430, 671), (118, 415, 671, 428), (671, 430, 127, 431), (428, 671, 431, 126), (416, 113, 419, 672), (119, 416, 672, 430), (672, 419, 121, 432), (430, 672, 432, 127), (418, 120, 433, 673), (121, 418, 673, 435), (673, 433, 128, 434), (435, 673, 434, 129), (421, 122, 436, 674), (120, 421, 674, 433), (674, 436, 130, 437), (433, 674, 437, 128), (423, 123, 438, 675), (122, 423, 675, 436), (675, 438, 131, 439), (436, 675, 439, 130), (425, 124, 440, 676), (123, 425, 676, 438), (676, 440, 132, 441), (438, 676, 441, 131), (427, 125, 442, 677), (124, 427, 677, 440), (677, 442, 133, 443), (440, 677, 443, 132), (429, 126, 444, 678), (125, 429, 678, 442), (678, 444, 134, 445), (442, 678, 445, 133), (431, 127, 446, 679), (126, 431, 679, 444), (679, 446, 135, 447), (444, 679, 447, 134), (432, 121, 435, 680), (127, 432, 680, 446), (680, 435, 129, 448), (446, 680, 448, 135), (434, 128, 449, 681), (129, 434, 681, 451), (681, 449, 136, 450), (451, 681, 450, 137), (437, 130, 452, 682), (128, 437, 682, 449), (682, 452, 138, 453), (449, 682, 453, 136), (439, 131, 454, 683), (130, 439, 683, 452), (683, 454, 139, 455), (452, 683, 455, 138), (441, 132, 456, 684), (131, 441, 684, 454), (684, 456, 140, 457), (454, 684, 457, 139), (443, 133, 458, 685), (132, 443, 685, 456), (685, 458, 141, 459), (456, 685, 459, 140), (445, 134, 460, 686), (133, 445, 686, 458), (686, 460, 142, 461), (458, 686, 461, 141), (447, 135, 462, 687), (134, 447, 687, 460), (687, 462, 143, 463), (460, 687, 463, 142), (448, 129, 451, 688), (135, 448, 688, 462), (688, 451, 137, 464), (462, 688, 464, 143), (450, 136, 465, 689), (137, 450, 689, 467), (689, 465, 144, 466), (467, 689, 466, 145), (453, 138, 468, 690), (136, 453, 690, 465), (690, 468, 146, 469), (465, 690, 469, 144), (455, 139, 470, 691), (138, 455, 691, 468), (691, 470, 147, 471), (468, 691, 471, 146), (457, 140, 472, 692), (139, 457, 692, 470), (692, 472, 148, 473), (470, 692, 473, 147), (459, 141, 474, 693), (140, 459, 693, 472), (693, 474, 149, 475), (472, 693, 475, 148), (461, 142, 476, 694), (141, 461, 694, 474), (694, 476, 150, 477), (474, 694, 477, 149), (463, 143, 478, 695), (142, 463, 695, 476), (695, 478, 151, 479), (476, 695, 479, 150), (464, 137, 467, 696), (143, 464, 696, 478), (696, 467, 145, 480), (478, 696, 480, 151), (466, 144, 481, 697), (145, 466, 697, 483), (697, 481, 152, 482), (483, 697, 482, 153), (469, 146, 484, 698), (144, 469, 698, 481), (698, 484, 154, 485), (481, 698, 485, 152), (471, 147, 486, 699), (146, 471, 699, 484), (699, 486, 155, 487), (484, 699, 487, 154), (473, 148, 488, 700), (147, 473, 700, 486), (700, 488, 156, 489), (486, 700, 489, 155), (475, 149, 490, 701), (148, 475, 701, 488), (701, 490, 157, 491), (488, 701, 491, 156), (477, 150, 492, 702), (149, 477, 702, 490), (702, 492, 158, 493), (490, 702, 493, 157), (479, 151, 494, 703), (150, 479, 703, 492), (703, 494, 159, 495), (492, 703, 495, 158), (480, 145, 483, 704), (151, 480, 704, 494), (704, 483, 153, 496), (494, 704, 496, 159), (482, 152, 497, 705), (153, 482, 705, 499), (705, 497, 160, 498), (499, 705, 498, 161), (485, 154, 500, 706), (152, 485, 706, 497), (706, 500, 162, 501), (497, 706, 501, 160), (487, 155, 502, 707), (154, 487, 707, 500), (707, 502, 163, 503), (500, 707, 503, 162), (489, 156, 504, 708), (155, 489, 708, 502), (708, 504, 164, 505), (502, 708, 505, 163), (491, 157, 506, 709), (156, 491, 709, 504), (709, 506, 165, 507), (504, 709, 507, 164), (493, 158, 508, 710), (157, 493, 710, 506), (710, 508, 166, 509), (506, 710, 509, 165), (495, 159, 510, 711), (158, 495, 711, 508), (711, 510, 167, 511), (508, 711, 511, 166), (496, 153, 499, 712), (159, 496, 712, 510), (712, 499, 161, 512), (510, 712, 512, 167), (498, 160, 513, 713), (161, 498, 713, 515), (713, 513, 168, 514), (515, 713, 514, 169), (501, 162, 516, 714), (160, 501, 714, 513), (714, 516, 170, 517), (513, 714, 517, 168), (503, 163, 518, 715), (162, 503, 715, 516), (715, 518, 171, 519), (516, 715, 519, 170), (505, 164, 520, 716), (163, 505, 716, 518), (716, 520, 172, 521), (518, 716, 521, 171), (507, 165, 522, 717), (164, 507, 717, 520), (717, 522, 173, 523), (520, 717, 523, 172), (509, 166, 524, 718), (165, 509, 718, 522), (718, 524, 174, 525), (522, 718, 525, 173), (511, 167, 526, 719), (166, 511, 719, 524), (719, 526, 175, 527), (524, 719, 527, 174), (512, 161, 515, 720), (167, 512, 720, 526), (720, 515, 169, 528), (526, 720, 528, 175), (514, 168, 529, 721), (169, 514, 721, 531), (721, 529, 176, 530), (531, 721, 530, 177), (517, 170, 532, 722), (168, 517, 722, 529), (722, 532, 178, 533), (529, 722, 533, 176), (519, 171, 534, 723), (170, 519, 723, 532), (723, 534, 179, 535), (532, 723, 535, 178), (521, 172, 536, 724), (171, 521, 724, 534), (724, 536, 180, 537), (534, 724, 537, 179), (523, 173, 538, 725), (172, 523, 725, 536), (725, 538, 181, 539), (536, 725, 539, 180), (525, 174, 540, 726), (173, 525, 726, 538), (726, 540, 182, 541), (538, 726, 541, 181), (527, 175, 542, 727), (174, 527, 727, 540), (727, 542, 183, 543), (540, 727, 543, 182), (528, 169, 531, 728), (175, 528, 728, 542), (728, 531, 177, 544), (542, 728, 544, 183), (546, 182, 543), (543, 545, 546), (184, 546, 545), (545, 543, 183), (544, 177, 547), (547, 545, 544), (183, 544, 545), (545, 547, 184), (530, 176, 548), (548, 547, 530), (177, 530, 547), (547, 548, 184), (548, 176, 533), (533, 549, 548), (184, 548, 549), (549, 533, 178), (549, 178, 535), (535, 550, 549), (184, 549, 550), (550, 535, 179), (550, 179, 537), (537, 551, 550), (184, 550, 551), (551, 537, 180), (551, 180, 539), (539, 552, 551), (184, 551, 552), (552, 539, 181), (552, 181, 541), (541, 546, 552), (184, 552, 546), (546, 541, 182)])
me_tube.polygons.foreach_set('use_smooth', [True] * 736)
_uv = me_tube.uv_layers.new(name='UVTex')
_uv.uv.foreach_set('vector', [0.8947, 0.5802, 0.8911, 0.5641, 0.9282, 0.5641, 0.9337, 0.5802, 0.9028, 0.5907, 0.8947, 0.5802, 0.9337, 0.5802, 0.9461, 0.5907, 0.9337, 0.5802, 0.9282, 0.5641, 0.9663, 0.5641, 0.9738, 0.5802, 0.9461, 0.5907, 0.9337, 0.5802, 0.9738, 0.5802, 0.9906, 0.5907, 0.9738, 0.5802, 0.9663, 0.5641, 0.9282, 0.5641, 0.9337, 0.5802, 0.9906, 0.5907, 0.9738, 0.5802, 0.9337, 0.5802, 0.9461, 0.5907, 0.9337, 0.5802, 0.9282, 0.5641, 0.8911, 0.5641, 0.8947, 0.5802, 0.9461, 0.5907, 0.9337, 0.5802, 0.8947, 0.5802, 0.9028, 0.5907, 0.8947, 0.5802, 0.8911, 0.5641, 0.8585, 0.5641, 0.8605, 0.5802, 0.9028, 0.5907, 0.8947, 0.5802, 0.8605, 0.5802, 0.8649, 0.5907, 0.8605, 0.5802, 0.8585, 0.5641, 0.8203, 0.5641, 0.8203, 0.5802, 0.8649, 0.5907, 0.8605, 0.5802, 0.8203, 0.5802, 0.8203, 0.5907, 0.8203, 0.5802, 0.8203, 0.5641, 0.782, 0.5641, 0.78, 0.5802, 0.8203, 0.5907, 0.8203, 0.5802, 0.78, 0.5802, 0.7756, 0.5907, 0.78, 0.5802, 0.782, 0.5641, 0.7494, 0.5641, 0.7458, 0.5802, 0.7756, 0.5907, 0.78, 0.5802, 0.7458, 0.5802, 0.7377, 0.5907, 0.7458, 0.5802, 0.7494, 0.5641, 0.7123, 0.5641, 0.7068, 0.5802, 0.7377, 0.5907, 0.7458, 0.5802, 0.7068, 0.5802, 0.6944, 0.5907, 0.7068, 0.5802, 0.7123, 0.5641, 0.6742, 0.5641, 0.6667, 0.5802, 0.6944, 0.5907, 0.7068, 0.5802, 0.6667, 0.5802, 0.6499, 0.5907, 0.6667, 0.5802, 0.6742, 0.5641, 0.7123, 0.5641, 0.7068, 0.5802, 0.6499, 0.5907, 0.6667, 0.5802, 0.7068, 0.5802, 0.6944, 0.5907, 0.7068, 0.5802, 0.7123, 0.5641, 0.7494, 0.5641, 0.7458, 0.5802, 0.6944, 0.5907, 0.7068, 0.5802, 0.7458, 0.5802, 0.7377, 0.5907, 0.7458, 0.5802, 0.7494, 0.5641, 0.782, 0.5641, 0.78, 0.5802, 0.7377, 0.5907, 0.7458, 0.5802, 0.78, 0.5802, 0.7756, 0.5907, 0.78, 0.5802, 0.782, 0.5641, 0.8203, 0.5641, 0.8203, 0.5802, 0.7756, 0.5907, 0.78, 0.5802, 0.8203, 0.5802, 0.8203, 0.5907, 0.8947, 0.5802, 0.9028, 0.5907, 0.8649, 0.5907, 0.8605, 0.5802, 0.8911, 0.5641, 0.8947, 0.5802, 0.8605, 0.5802, 0.8585, 0.5641, 0.8605, 0.5802, 0.8649, 0.5907, 0.8203, 0.5907, 0.8203, 0.5802, 0.8585, 0.5641, 0.8605, 0.5802, 0.8203, 0.5802, 0.8203, 0.5641, 0.9461, 0.5907, 0.9906, 0.5907, 0.9917, 0.6057, 0.9469, 0.6057, 0.9028, 0.5907, 0.9461, 0.5907, 0.9469, 0.6057, 0.9034, 0.6057, 0.9469, 0.6057, 0.9917, 0.6057, 0.9843, 0.621, 0.9415, 0.621, 0.9034, 0.6057, 0.9469, 0.6057, 0.9415, 0.621, 0.8998, 0.621, 0.9461, 0.5907, 0.9028, 0.5907, 0.9034, 0.6057, 0.9469, 0.6057, 0.9906, 0.5907, 0.9461, 0.5907, 0.9469, 0.6057, 0.9917, 0.6057, 0.9469, 0.6057, 0.9034, 0.6057, 0.8998, 0.621, 0.9415, 0.621, 0.9917, 0.6057, 0.9469, 0.6057, 0.9415, 0.621, 0.9843, 0.621, 0.8649, 0.5907, 0.8203, 0.5907, 0.8203, 0.6057, 0.8652, 0.6057, 0.9028, 0.5907, 0.8649, 0.5907, 0.8652, 0.6057, 0.9034, 0.6057, 0.8652, 0.6057, 0.8203, 0.6057, 0.8203, 0.621, 0.8632, 0.621, 0.9034, 0.6057, 0.8652, 0.6057, 0.8632, 0.621, 0.8998, 0.621, 0.7756, 0.5907, 0.7377, 0.5907, 0.7371, 0.6057, 0.7753, 0.6057, 0.8203, 0.5907, 0.7756, 0.5907, 0.7753, 0.6057, 0.8203, 0.6057, 0.7753, 0.6057, 0.7371, 0.6057, 0.7407, 0.621, 0.7773, 0.621, 0.8203, 0.6057, 0.7753, 0.6057, 0.7773, 0.621, 0.8203, 0.621, 0.6944, 0.5907, 0.6499, 0.5907, 0.6488, 0.6057, 0.6936, 0.6057, 0.7377, 0.5907, 0.6944, 0.5907, 0.6936, 0.6057, 0.7371, 0.6057, 0.6936, 0.6057, 0.6488, 0.6057, 0.6562, 0.621, 0.699, 0.621, 0.7371, 0.6057, 0.6936, 0.6057, 0.699, 0.621, 0.7407, 0.621, 0.6944, 0.5907, 0.7377, 0.5907, 0.7371, 0.6057, 0.6936, 0.6057, 0.6499, 0.5907, 0.6944, 0.5907, 0.6936, 0.6057, 0.6488, 0.6057, 0.6936, 0.6057, 0.7371, 0.6057, 0.7407, 0.621, 0.699, 0.621, 0.6488, 0.6057, 0.6936, 0.6057, 0.699, 0.621, 0.6562, 0.621, 0.7756, 0.5907, 0.8203, 0.5907, 0.8203, 0.6057, 0.7753, 0.6057, 0.7377, 0.5907, 0.7756, 0.5907, 0.7753, 0.6057, 0.7371, 0.6057, 0.7753, 0.6057, 0.8203, 0.6057, 0.8203, 0.621, 0.7773, 0.621, 0.7371, 0.6057, 0.7753, 0.6057, 0.7773, 0.621, 0.7407, 0.621, 0.8649, 0.5907, 0.9028, 0.5907, 0.9034, 0.6057, 0.8652, 0.6057, 0.8203, 0.5907, 0.8649, 0.5907, 0.8652, 0.6057, 0.8203, 0.6057, 0.8652, 0.6057, 0.9034, 0.6057, 0.8998, 0.621, 0.8632, 0.621, 0.8203, 0.6057, 0.8652, 0.6057, 0.8632, 0.621, 0.8203, 0.621, 0.9415, 0.621, 0.9843, 0.621, 0.9609, 0.6333, 0.9241, 0.6333, 0.8998, 0.621, 0.9415, 0.621, 0.9241, 0.6333, 0.8884, 0.6333, 0.9241, 0.6333, 0.9609, 0.6333, 0.9486, 0.646, 0.9151, 0.646, 0.8884, 0.6333, 0.9241, 0.6333, 0.9151, 0.646, 0.8825, 0.646, 0.9415, 0.621, 0.8998, 0.621, 0.8884, 0.6333, 0.9241, 0.6333, 0.9843, 0.621, 0.9415, 0.621, 0.9241, 0.6333, 0.9609, 0.6333, 0.9241, 0.6333, 0.8884, 0.6333, 0.8825, 0.646, 0.9151, 0.646, 0.9609, 0.6333, 0.9241, 0.6333, 0.9151, 0.646, 0.9486, 0.646, 0.8632, 0.621, 0.8203, 0.621, 0.8203, 0.6333, 0.8571, 0.6333, 0.8998, 0.621, 0.8632, 0.621, 0.8571, 0.6333, 0.8884, 0.6333, 0.8571, 0.6333, 0.8203, 0.6333, 0.8203, 0.646, 0.8539, 0.646, 0.8884, 0.6333, 0.8571, 0.6333, 0.8539, 0.646, 0.8825, 0.646, 0.7773, 0.621, 0.7407, 0.621, 0.7521, 0.6333, 0.7834, 0.6333, 0.8203, 0.621, 0.7773, 0.621, 0.7834, 0.6333, 0.8203, 0.6333, 0.7834, 0.6333, 0.7521, 0.6333, 0.758, 0.646, 0.7866, 0.646, 0.8203, 0.6333, 0.7834, 0.6333, 0.7866, 0.646, 0.8203, 0.646, 0.699, 0.621, 0.6562, 0.621, 0.6796, 0.6333, 0.7164, 0.6333, 0.7407, 0.621, 0.699, 0.621, 0.7164, 0.6333, 0.7521, 0.6333, 0.7164, 0.6333, 0.6796, 0.6333, 0.6919, 0.646, 0.7254, 0.646, 0.7521, 0.6333, 0.7164, 0.6333, 0.7254, 0.646, 0.758, 0.646, 0.699, 0.621, 0.7407, 0.621, 0.7521, 0.6333, 0.7164, 0.6333, 0.6562, 0.621, 0.699, 0.621, 0.7164, 0.6333, 0.6796, 0.6333, 0.7164, 0.6333, 0.7521, 0.6333, 0.758, 0.646, 0.7254, 0.646, 0.6796, 0.6333, 0.7164, 0.6333, 0.7254, 0.646, 0.6919, 0.646, 0.7773, 0.621, 0.8203, 0.621, 0.8203, 0.6333, 0.7834, 0.6333, 0.7407, 0.621, 0.7773, 0.621, 0.7834, 0.6333, 0.7521, 0.6333, 0.7834, 0.6333, 0.8203, 0.6333, 0.8203, 0.646, 0.7866, 0.646, 0.7521, 0.6333, 0.7834, 0.6333, 0.7866, 0.646, 0.758, 0.646, 0.8632, 0.621, 0.8998, 0.621, 0.8884, 0.6333, 0.8571, 0.6333, 0.8203, 0.621, 0.8632, 0.621, 0.8571, 0.6333, 0.8203, 0.6333, 0.8571, 0.6333, 0.8884, 0.6333, 0.8825, 0.646, 0.8539, 0.646, 0.8203, 0.6333, 0.8571, 0.6333, 0.8539, 0.646, 0.8203, 0.646, 0.9151, 0.646, 0.9486, 0.646, 0.9438, 0.6591, 0.9115, 0.6591, 0.8825, 0.646, 0.9151, 0.646, 0.9115, 0.6591, 0.8801, 0.6591, 0.9115, 0.6591, 0.9438, 0.6591, 0.957, 0.6714, 0.9213, 0.6714, 0.8801, 0.6591, 0.9115, 0.6591, 0.9213, 0.6714, 0.8865, 0.6714, 0.9151, 0.646, 0.8825, 0.646, 0.8801, 0.6591, 0.9115, 0.6591, 0.9486, 0.646, 0.9151, 0.646, 0.9115, 0.6591, 0.9438, 0.6591, 0.9115, 0.6591, 0.8801, 0.6591, 0.8865, 0.6714, 0.9213, 0.6714, 0.9438, 0.6591, 0.9115, 0.6591, 0.9213, 0.6714, 0.957, 0.6714, 0.8539, 0.646, 0.8203, 0.646, 0.8203, 0.6591, 0.8526, 0.6591, 0.8825, 0.646, 0.8539, 0.646, 0.8526, 0.6591, 0.8801, 0.6591, 0.8526, 0.6591, 0.8203, 0.6591, 0.8203, 0.6714, 0.8561, 0.6714, 0.8801, 0.6591, 0.8526, 0.6591, 0.8561, 0.6714, 0.8865, 0.6714, 0.7866, 0.646, 0.758, 0.646, 0.7604, 0.6591, 0.7879, 0.6591, 0.8203, 0.646, 0.7866, 0.646, 0.7879, 0.6591, 0.8203, 0.6591, 0.7879, 0.6591, 0.7604, 0.6591, 0.754, 0.6714, 0.7844, 0.6714, 0.8203, 0.6591, 0.7879, 0.6591, 0.7844, 0.6714, 0.8203, 0.6714, 0.7254, 0.646, 0.6919, 0.646, 0.6967, 0.6591, 0.729, 0.6591, 0.758, 0.646, 0.7254, 0.646, 0.729, 0.6591, 0.7604, 0.6591, 0.729, 0.6591, 0.6967, 0.6591, 0.6835, 0.6714, 0.7192, 0.6714, 0.7604, 0.6591, 0.729, 0.6591, 0.7192, 0.6714, 0.754, 0.6714, 0.7254, 0.646, 0.758, 0.646, 0.7604, 0.6591, 0.729, 0.6591, 0.6919, 0.646, 0.7254, 0.646, 0.729, 0.6591, 0.6967, 0.6591, 0.729, 0.6591, 0.7604, 0.6591, 0.754, 0.6714, 0.7192, 0.6714, 0.6967, 0.6591, 0.729, 0.6591, 0.7192, 0.6714, 0.6835, 0.6714, 0.7866, 0.646, 0.8203, 0.646, 0.8203, 0.6591, 0.7879, 0.6591, 0.758, 0.646, 0.7866, 0.646, 0.7879, 0.6591, 0.7604, 0.6591, 0.7879, 0.6591, 0.8203, 0.6591, 0.8203, 0.6714, 0.7844, 0.6714, 0.7604, 0.6591, 0.7879, 0.6591, 0.7844, 0.6714, 0.754, 0.6714, 0.8539, 0.646, 0.8825, 0.646, 0.8801, 0.6591, 0.8526, 0.6591, 0.8203, 0.646, 0.8539, 0.646, 0.8526, 0.6591, 0.8203, 0.6591, 0.8526, 0.6591, 0.8801, 0.6591, 0.8865, 0.6714, 0.8561, 0.6714, 0.8203, 0.6591, 0.8526, 0.6591, 0.8561, 0.6714, 0.8203, 0.6714, 0.9213, 0.6714, 0.957, 0.6714, 0.9542, 0.6882, 0.9192, 0.6882, 0.8865, 0.6714, 0.9213, 0.6714, 0.9192, 0.6882, 0.8852, 0.6882, 0.9192, 0.6882, 0.9542, 0.6882, 0.9436, 0.7067, 0.9113, 0.7067, 0.8852, 0.6882, 0.9192, 0.6882, 0.9113, 0.7067, 0.88, 0.7067, 0.9213, 0.6714, 0.8865, 0.6714, 0.8852, 0.6882, 0.9192, 0.6882, 0.957, 0.6714, 0.9213, 0.6714, 0.9192, 0.6882, 0.9542, 0.6882, 0.9192, 0.6882, 0.8852, 0.6882, 0.88, 0.7067, 0.9113, 0.7067, 0.9542, 0.6882, 0.9192, 0.6882, 0.9113, 0.7067, 0.9436, 0.7067, 0.8561, 0.6714, 0.8203, 0.6714, 0.8203, 0.6882, 0.8554, 0.6882, 0.8865, 0.6714, 0.8561, 0.6714, 0.8554, 0.6882, 0.8852, 0.6882, 0.8554, 0.6882, 0.8203, 0.6882, 0.8203, 0.7067, 0.8526, 0.7067, 0.8852, 0.6882, 0.8554, 0.6882, 0.8526, 0.7067, 0.88, 0.7067, 0.7844, 0.6714, 0.754, 0.6714, 0.7553, 0.6882, 0.7851, 0.6882, 0.8203, 0.6714, 0.7844, 0.6714, 0.7851, 0.6882, 0.8203, 0.6882, 0.7851, 0.6882, 0.7553, 0.6882, 0.7605, 0.7067, 0.7879, 0.7067, 0.8203, 0.6882, 0.7851, 0.6882, 0.7879, 0.7067, 0.8203, 0.7067, 0.7192, 0.6714, 0.6835, 0.6714, 0.6863, 0.6882, 0.7213, 0.6882, 0.754, 0.6714, 0.7192, 0.6714, 0.7213, 0.6882, 0.7553, 0.6882, 0.7213, 0.6882, 0.6863, 0.6882, 0.6969, 0.7067, 0.7292, 0.7067, 0.7553, 0.6882, 0.7213, 0.6882, 0.7292, 0.7067, 0.7605, 0.7067, 0.7192, 0.6714, 0.754, 0.6714, 0.7553, 0.6882, 0.7213, 0.6882, 0.6835, 0.6714, 0.7192, 0.6714, 0.7213, 0.6882, 0.6863, 0.6882, 0.7213, 0.6882, 0.7553, 0.6882, 0.7605, 0.7067, 0.7292, 0.7067, 0.6863, 0.6882, 0.7213, 0.6882, 0.7292, 0.7067, 0.6969, 0.7067, 0.7844, 0.6714, 0.8203, 0.6714, 0.8203, 0.6882, 0.7851, 0.6882, 0.754, 0.6714, 0.7844, 0.6714, 0.7851, 0.6882, 0.7553, 0.6882, 0.7851, 0.6882, 0.8203, 0.6882, 0.8203, 0.7067, 0.7879, 0.7067, 0.7553, 0.6882, 0.7851, 0.6882, 0.7879, 0.7067, 0.7605, 0.7067, 0.8561, 0.6714, 0.8865, 0.6714, 0.8852, 0.6882, 0.8554, 0.6882, 0.8203, 0.6714, 0.8561, 0.6714, 0.8554, 0.6882, 0.8203, 0.6882, 0.8554, 0.6882, 0.8852, 0.6882, 0.88, 0.7067, 0.8526, 0.7067, 0.8203, 0.6882, 0.8554, 0.6882, 0.8526, 0.7067, 0.8203, 0.7067, 0.9113, 0.7067, 0.9436, 0.7067, 0.915, 0.7262, 0.8902, 0.7262, 0.88, 0.7067, 0.9113, 0.7067, 0.8902, 0.7262, 0.8662, 0.7262, 0.8902, 0.7262, 0.915, 0.7262, 0.9011, 0.7581, 0.88, 0.7581, 0.8662, 0.7262, 0.8902, 0.7262, 0.88, 0.7581, 0.8595, 0.7581, 0.9113, 0.7067, 0.88, 0.7067, 0.8662, 0.7262, 0.8902, 0.7262, 0.9436, 0.7067, 0.9113, 0.7067, 0.8902, 0.7262, 0.915, 0.7262, 0.8902, 0.7262, 0.8662, 0.7262, 0.8595, 0.7581, 0.88, 0.7581, 0.915, 0.7262, 0.8902, 0.7262, 0.88, 0.7581, 0.9011, 0.7581, 0.8526, 0.7067, 0.8203, 0.7067, 0.8203, 0.7262, 0.8451, 0.7262, 0.88, 0.7067, 0.8526, 0.7067, 0.8451, 0.7262, 0.8662, 0.7262, 0.8451, 0.7262, 0.8203, 0.7262, 0.8203, 0.7581, 0.8414, 0.7581, 0.8662, 0.7262, 0.8451, 0.7262, 0.8414, 0.7581, 0.8595, 0.7581, 0.7879, 0.7067, 0.7605, 0.7067, 0.7743, 0.7262, 0.7954, 0.7262, 0.8203, 0.7067, 0.7879, 0.7067, 0.7954, 0.7262, 0.8203, 0.7262, 0.7954, 0.7262, 0.7743, 0.7262, 0.781, 0.7581, 0.7991, 0.7581, 0.8203, 0.7262, 0.7954, 0.7262, 0.7991, 0.7581, 0.8203, 0.7581, 0.7292, 0.7067, 0.6969, 0.7067, 0.7255, 0.7262, 0.7503, 0.7262, 0.7605, 0.7067, 0.7292, 0.7067, 0.7503, 0.7262, 0.7743, 0.7262, 0.7503, 0.7262, 0.7255, 0.7262, 0.7394, 0.7581, 0.7605, 0.7581, 0.7743, 0.7262, 0.7503, 0.7262, 0.7605, 0.7581, 0.781, 0.7581, 0.7292, 0.7067, 0.7605, 0.7067, 0.7743, 0.7262, 0.7503, 0.7262, 0.6969, 0.7067, 0.7292, 0.7067, 0.7503, 0.7262, 0.7255, 0.7262, 0.7503, 0.7262, 0.7743, 0.7262, 0.781, 0.7581, 0.7605, 0.7581, 0.7255, 0.7262, 0.7503, 0.7262, 0.7605, 0.7581, 0.7394, 0.7581, 0.7879, 0.7067, 0.8203, 0.7067, 0.8203, 0.7262, 0.7954, 0.7262, 0.7605, 0.7067, 0.7879, 0.7067, 0.7954, 0.7262, 0.7743, 0.7262, 0.7954, 0.7262, 0.8203, 0.7262, 0.8203, 0.7581, 0.7991, 0.7581, 0.7743, 0.7262, 0.7954, 0.7262, 0.7991, 0.7581, 0.781, 0.7581, 0.8526, 0.7067, 0.88, 0.7067, 0.8662, 0.7262, 0.8451, 0.7262, 0.8203, 0.7067, 0.8526, 0.7067, 0.8451, 0.7262, 0.8203, 0.7262, 0.8451, 0.7262, 0.8662, 0.7262, 0.8595, 0.7581, 0.8414, 0.7581, 0.8203, 0.7262, 0.8451, 0.7262, 0.8414, 0.7581, 0.8203, 0.7581, 0.88, 0.7581, 0.9011, 0.7581, 0.8987, 0.8022, 0.8782, 0.8022, 0.8595, 0.7581, 0.88, 0.7581, 0.8782, 0.8022, 0.8583, 0.8022, 0.8782, 0.8022, 0.8987, 0.8022, 0.9062, 0.8449, 0.8838, 0.8449, 0.8583, 0.8022, 0.8782, 0.8022, 0.8838, 0.8449, 0.8619, 0.8449, 0.88, 0.7581, 0.8595, 0.7581, 0.8583, 0.8022, 0.8782, 0.8022, 0.9011, 0.7581, 0.88, 0.7581, 0.8782, 0.8022, 0.8987, 0.8022, 0.8782, 0.8022, 0.8583, 0.8022, 0.8619, 0.8449, 0.8838, 0.8449, 0.8987, 0.8022, 0.8782, 0.8022, 0.8838, 0.8449, 0.9062, 0.8449, 0.8414, 0.7581, 0.8203, 0.7581, 0.8203, 0.8022, 0.8408, 0.8022, 0.8595, 0.7581, 0.8414, 0.7581, 0.8408, 0.8022, 0.8583, 0.8022, 0.8408, 0.8022, 0.8203, 0.8022, 0.8203, 0.8449, 0.8428, 0.8449, 0.8583, 0.8022, 0.8408, 0.8022, 0.8428, 0.8449, 0.8619, 0.8449, 0.7991, 0.7581, 0.781, 0.7581, 0.7822, 0.8022, 0.7997, 0.8022, 0.8203, 0.7581, 0.7991, 0.7581, 0.7997, 0.8022, 0.8203, 0.8022, 0.7997, 0.8022, 0.7822, 0.8022, 0.7786, 0.8449, 0.7977, 0.8449, 0.8203, 0.8022, 0.7997, 0.8022, 0.7977, 0.8449, 0.8203, 0.8449, 0.7605, 0.7581, 0.7394, 0.7581, 0.7418, 0.8022, 0.7623, 0.8022, 0.781, 0.7581, 0.7605, 0.7581, 0.7623, 0.8022, 0.7822, 0.8022, 0.7623, 0.8022, 0.7418, 0.8022, 0.7343, 0.8449, 0.7567, 0.8449, 0.7822, 0.8022, 0.7623, 0.8022, 0.7567, 0.8449, 0.7786, 0.8449, 0.7605, 0.7581, 0.781, 0.7581, 0.7822, 0.8022, 0.7623, 0.8022, 0.7394, 0.7581, 0.7605, 0.7581, 0.7623, 0.8022, 0.7418, 0.8022, 0.7623, 0.8022, 0.7822, 0.8022, 0.7786, 0.8449, 0.7567, 0.8449, 0.7418, 0.8022, 0.7623, 0.8022, 0.7567, 0.8449, 0.7343, 0.8449, 0.7991, 0.7581, 0.8203, 0.7581, 0.8203, 0.8022, 0.7997, 0.8022, 0.781, 0.7581, 0.7991, 0.7581, 0.7997, 0.8022, 0.7822, 0.8022, 0.7997, 0.8022, 0.8203, 0.8022, 0.8203, 0.8449, 0.7977, 0.8449, 0.7822, 0.8022, 0.7997, 0.8022, 0.7977, 0.8449, 0.7786, 0.8449, 0.8414, 0.7581, 0.8595, 0.7581, 0.8583, 0.8022, 0.8408, 0.8022, 0.8203, 0.7581, 0.8414, 0.7581, 0.8408, 0.8022, 0.8203, 0.8022, 0.8408, 0.8022, 0.8583, 0.8022, 0.8619, 0.8449, 0.8428, 0.8449, 0.8203, 0.8022, 0.8408, 0.8022, 0.8428, 0.8449, 0.8203, 0.8449, 0.8838, 0.8449, 0.9062, 0.8449, 0.9179, 0.8732, 0.8924, 0.8732, 0.8619, 0.8449, 0.8838, 0.8449, 0.8924, 0.8732, 0.8676, 0.8732, 0.5158, 0.05486, 0.579, 0.05486, 0.6316, 0.08152, 0.5545, 0.08152, 0.4567, 0.05486, 0.5158, 0.05486, 0.5545, 0.08152, 0.4822, 0.08152, 0.8838, 0.8449, 0.8619, 0.8449, 0.8676, 0.8732, 0.8924, 0.8732, 0.9062, 0.8449, 0.8838, 0.8449, 0.8924, 0.8732, 0.9179, 0.8732, 0.5158, 0.05486, 0.4567, 0.05486, 0.4822, 0.08152, 0.5545, 0.08152, 0.579, 0.05486, 0.5158, 0.05486, 0.5545, 0.08152, 0.6316, 0.08152, 0.8428, 0.8449, 0.8203, 0.8449, 0.8203, 0.8732, 0.8458, 0.8732, 0.8619, 0.8449, 0.8428, 0.8449, 0.8458, 0.8732, 0.8676, 0.8732, 0.4035, 0.05486, 0.3408, 0.05486, 0.3408, 0.08152, 0.4172, 0.08152, 0.4567, 0.05486, 0.4035, 0.05486, 0.4172, 0.08152, 0.4822, 0.08152, 0.7977, 0.8449, 0.7786, 0.8449, 0.7729, 0.8732, 0.7947, 0.8732, 0.8203, 0.8449, 0.7977, 0.8449, 0.7947, 0.8732, 0.8203, 0.8732, 0.2782, 0.05486, 0.2249, 0.05486, 0.1995, 0.08152, 0.2645, 0.08152, 0.3408, 0.05486, 0.2782, 0.05486, 0.2645, 0.08152, 0.3408, 0.08152, 0.7567, 0.8449, 0.7343, 0.8449, 0.7226, 0.8732, 0.7481, 0.8732, 0.7786, 0.8449, 0.7567, 0.8449, 0.7481, 0.8732, 0.7729, 0.8732, 0.1659, 0.05486, 0.1027, 0.05486, 0.05007, 0.08152, 0.1272, 0.08152, 0.2249, 0.05486, 0.1659, 0.05486, 0.1272, 0.08152, 0.1995, 0.08152, 0.7567, 0.8449, 0.7786, 0.8449, 0.7729, 0.8732, 0.7481, 0.8732, 0.7343, 0.8449, 0.7567, 0.8449, 0.7481, 0.8732, 0.7226, 0.8732, 0.1659, 0.05486, 0.2249, 0.05486, 0.1995, 0.08152, 0.1272, 0.08152, 0.1027, 0.05486, 0.1659, 0.05486, 0.1272, 0.08152, 0.05007, 0.08152, 0.7977, 0.8449, 0.8203, 0.8449, 0.8203, 0.8732, 0.7947, 0.8732, 0.7786, 0.8449, 0.7977, 0.8449, 0.7947, 0.8732, 0.7729, 0.8732, 0.2782, 0.05486, 0.3408, 0.05486, 0.3408, 0.08152, 0.2645, 0.08152, 0.2249, 0.05486, 0.2782, 0.05486, 0.2645, 0.08152, 0.1995, 0.08152, 0.8428, 0.8449, 0.8619, 0.8449, 0.8676, 0.8732, 0.8458, 0.8732, 0.8203, 0.8449, 0.8428, 0.8449, 0.8458, 0.8732, 0.8203, 0.8732, 0.4035, 0.05486, 0.4567, 0.05486, 0.4822, 0.08152, 0.4172, 0.08152, 0.3408, 0.05486, 0.4035, 0.05486, 0.4172, 0.08152, 0.3408, 0.08152, 0.5545, 0.08152, 0.6316, 0.08152, 0.6395, 0.09911, 0.5603, 0.09911, 0.4822, 0.08152, 0.5545, 0.08152, 0.5603, 0.09911, 0.4859, 0.09911, 0.5603, 0.09911, 0.6395, 0.09911, 0.6359, 0.1165, 0.5576, 0.1165, 0.4859, 0.09911, 0.5603, 0.09911, 0.5576, 0.1165, 0.4841, 0.1165, 0.5545, 0.08152, 0.4822, 0.08152, 0.4859, 0.09911, 0.5603, 0.09911, 0.6316, 0.08152, 0.5545, 0.08152, 0.5603, 0.09911, 0.6395, 0.09911, 0.5603, 0.09911, 0.4859, 0.09911, 0.4841, 0.1165, 0.5576, 0.1165, 0.6395, 0.09911, 0.5603, 0.09911, 0.5576, 0.1165, 0.6359, 0.1165, 0.4172, 0.08152, 0.3408, 0.08152, 0.3408, 0.09911, 0.4193, 0.09911, 0.4822, 0.08152, 0.4172, 0.08152, 0.4193, 0.09911, 0.4859, 0.09911, 0.4193, 0.09911, 0.3408, 0.09911, 0.3408, 0.1165, 0.4183, 0.1165, 0.4859, 0.09911, 0.4193, 0.09911, 0.4183, 0.1165, 0.4841, 0.1165, 0.2645, 0.08152, 0.1995, 0.08152, 0.1958, 0.09911, 0.2624, 0.09911, 0.3408, 0.08152, 0.2645, 0.08152, 0.2624, 0.09911, 0.3408, 0.09911, 0.2624, 0.09911, 0.1958, 0.09911, 0.1976, 0.1165, 0.2634, 0.1165, 0.3408, 0.09911, 0.2624, 0.09911, 0.2634, 0.1165, 0.3408, 0.1165, 0.1272, 0.08152, 0.05007, 0.08152, 0.04218, 0.09911, 0.1214, 0.09911, 0.1995, 0.08152, 0.1272, 0.08152, 0.1214, 0.09911, 0.1958, 0.09911, 0.1214, 0.09911, 0.04218, 0.09911, 0.04581, 0.1165, 0.1241, 0.1165, 0.1958, 0.09911, 0.1214, 0.09911, 0.1241, 0.1165, 0.1976, 0.1165, 0.1272, 0.08152, 0.1995, 0.08152, 0.1958, 0.09911, 0.1214, 0.09911, 0.05007, 0.08152, 0.1272, 0.08152, 0.1214, 0.09911, 0.04218, 0.09911, 0.1214, 0.09911, 0.1958, 0.09911, 0.1976, 0.1165, 0.1241, 0.1165, 0.04218, 0.09911, 0.1214, 0.09911, 0.1241, 0.1165, 0.04581, 0.1165, 0.2645, 0.08152, 0.3408, 0.08152, 0.3408, 0.09911, 0.2624, 0.09911, 0.1995, 0.08152, 0.2645, 0.08152, 0.2624, 0.09911, 0.1958, 0.09911, 0.2624, 0.09911, 0.3408, 0.09911, 0.3408, 0.1165, 0.2634, 0.1165, 0.1958, 0.09911, 0.2624, 0.09911, 0.2634, 0.1165, 0.1976, 0.1165, 0.4172, 0.08152, 0.4822, 0.08152, 0.4859, 0.09911, 0.4193, 0.09911, 0.3408, 0.08152, 0.4172, 0.08152, 0.4193, 0.09911, 0.3408, 0.09911, 0.4193, 0.09911, 0.4859, 0.09911, 0.4841, 0.1165, 0.4183, 0.1165, 0.3408, 0.09911, 0.4193, 0.09911, 0.4183, 0.1165, 0.3408, 0.1165, 0.5576, 0.1165, 0.6359, 0.1165, 0.5907, 0.1419, 0.5245, 0.1419, 0.4841, 0.1165, 0.5576, 0.1165, 0.5245, 0.1419, 0.4622, 0.1419, 0.3905, 0.1983, 0.439, 0.1983, 0.4498, 0.2591, 0.3978, 0.2591, 0.3501, 0.1983, 0.3905, 0.1983, 0.3978, 0.2591, 0.3545, 0.2591, 0.5576, 0.1165, 0.4841, 0.1165, 0.4622, 0.1419, 0.5245, 0.1419, 0.6359, 0.1165, 0.5576, 0.1165, 0.5245, 0.1419, 0.5907, 0.1419, 0.3905, 0.1983, 0.3501, 0.1983, 0.3545, 0.2591, 0.3978, 0.2591, 0.439, 0.1983, 0.3905, 0.1983, 0.3978, 0.2591, 0.4498, 0.2591, 0.4183, 0.1165, 0.3408, 0.1165, 0.3408, 0.1419, 0.4064, 0.1419, 0.4841, 0.1165, 0.4183, 0.1165, 0.4064, 0.1419, 0.4622, 0.1419, 0.3182, 0.1983, 0.2898, 0.1983, 0.2898, 0.2591, 0.3203, 0.2591, 0.3501, 0.1983, 0.3182, 0.1983, 0.3203, 0.2591, 0.3545, 0.2591, 0.2634, 0.1165, 0.1976, 0.1165, 0.2195, 0.1419, 0.2753, 0.1419, 0.3408, 0.1165, 0.2634, 0.1165, 0.2753, 0.1419, 0.3408, 0.1419, 0.2614, 0.1983, 0.2295, 0.1983, 0.2252, 0.2591, 0.2594, 0.2591, 0.2898, 0.1983, 0.2614, 0.1983, 0.2594, 0.2591, 0.2898, 0.2591, 0.1241, 0.1165, 0.04581, 0.1165, 0.09097, 0.1419, 0.1572, 0.1419, 0.1976, 0.1165, 0.1241, 0.1165, 0.1572, 0.1419, 0.2195, 0.1419, 0.1892, 0.1983, 0.1407, 0.1983, 0.1299, 0.2591, 0.1819, 0.2591, 0.2295, 0.1983, 0.1892, 0.1983, 0.1819, 0.2591, 0.2252, 0.2591, 0.1241, 0.1165, 0.1976, 0.1165, 0.2195, 0.1419, 0.1572, 0.1419, 0.04581, 0.1165, 0.1241, 0.1165, 0.1572, 0.1419, 0.09097, 0.1419, 0.1892, 0.1983, 0.2295, 0.1983, 0.2252, 0.2591, 0.1819, 0.2591, 0.1407, 0.1983, 0.1892, 0.1983, 0.1819, 0.2591, 0.1299, 0.2591, 0.2634, 0.1165, 0.3408, 0.1165, 0.3408, 0.1419, 0.2753, 0.1419, 0.1976, 0.1165, 0.2634, 0.1165, 0.2753, 0.1419, 0.2195, 0.1419, 0.2614, 0.1983, 0.2898, 0.1983, 0.2898, 0.2591, 0.2594, 0.2591, 0.2295, 0.1983, 0.2614, 0.1983, 0.2594, 0.2591, 0.2252, 0.2591, 0.4183, 0.1165, 0.4841, 0.1165, 0.4622, 0.1419, 0.4064, 0.1419, 0.3408, 0.1165, 0.4183, 0.1165, 0.4064, 0.1419, 0.3408, 0.1419, 0.3182, 0.1983, 0.3501, 0.1983, 0.3545, 0.2591, 0.3203, 0.2591, 0.2898, 0.1983, 0.3182, 0.1983, 0.3203, 0.2591, 0.2898, 0.2591, 0.3978, 0.2591, 0.4498, 0.2591, 0.4788, 0.3494, 0.4174, 0.3494, 0.3545, 0.2591, 0.3978, 0.2591, 0.4174, 0.3494, 0.3662, 0.3494, 0.4174, 0.3494, 0.4788, 0.3494, 0.5181, 0.442, 0.4439, 0.442, 0.3662, 0.3494, 0.4174, 0.3494, 0.4439, 0.442, 0.3821, 0.442, 0.3978, 0.2591, 0.3545, 0.2591, 0.3662, 0.3494, 0.4174, 0.3494, 0.4498, 0.2591, 0.3978, 0.2591, 0.4174, 0.3494, 0.4788, 0.3494, 0.4174, 0.3494, 0.3662, 0.3494, 0.3821, 0.442, 0.4439, 0.442, 0.4788, 0.3494, 0.4174, 0.3494, 0.4439, 0.442, 0.5181, 0.442, 0.3203, 0.2591, 0.2898, 0.2591, 0.2898, 0.3494, 0.3258, 0.3494, 0.3545, 0.2591, 0.3203, 0.2591, 0.3258, 0.3494, 0.3662, 0.3494, 0.3258, 0.3494, 0.2898, 0.3494, 0.2898, 0.442, 0.3333, 0.442, 0.3662, 0.3494, 0.3258, 0.3494, 0.3333, 0.442, 0.3821, 0.442, 0.2594, 0.2591, 0.2252, 0.2591, 0.2134, 0.3494, 0.2539, 0.3494, 0.2898, 0.2591, 0.2594, 0.2591, 0.2539, 0.3494, 0.2898, 0.3494, 0.2539, 0.3494, 0.2134, 0.3494, 0.1976, 0.442, 0.2464, 0.442, 0.2898, 0.3494, 0.2539, 0.3494, 0.2464, 0.442, 0.2898, 0.442, 0.1819, 0.2591, 0.1299, 0.2591, 0.1009, 0.3494, 0.1623, 0.3494, 0.2252, 0.2591, 0.1819, 0.2591, 0.1623, 0.3494, 0.2134, 0.3494, 0.1623, 0.3494, 0.1009, 0.3494, 0.06156, 0.442, 0.1358, 0.442, 0.2134, 0.3494, 0.1623, 0.3494, 0.1358, 0.442, 0.1976, 0.442, 0.1819, 0.2591, 0.2252, 0.2591, 0.2134, 0.3494, 0.1623, 0.3494, 0.1299, 0.2591, 0.1819, 0.2591, 0.1623, 0.3494, 0.1009, 0.3494, 0.1623, 0.3494, 0.2134, 0.3494, 0.1976, 0.442, 0.1358, 0.442, 0.1009, 0.3494, 0.1623, 0.3494, 0.1358, 0.442, 0.06156, 0.442, 0.2594, 0.2591, 0.2898, 0.2591, 0.2898, 0.3494, 0.2539, 0.3494, 0.2252, 0.2591, 0.2594, 0.2591, 0.2539, 0.3494, 0.2134, 0.3494, 0.2539, 0.3494, 0.2898, 0.3494, 0.2898, 0.442, 0.2464, 0.442, 0.2134, 0.3494, 0.2539, 0.3494, 0.2464, 0.442, 0.1976, 0.442, 0.3203, 0.2591, 0.3545, 0.2591, 0.3662, 0.3494, 0.3258, 0.3494, 0.2898, 0.2591, 0.3203, 0.2591, 0.3258, 0.3494, 0.2898, 0.3494, 0.3258, 0.3494, 0.3662, 0.3494, 0.3821, 0.442, 0.3333, 0.442, 0.2898, 0.3494, 0.3258, 0.3494, 0.3333, 0.442, 0.2898, 0.442, 0.4439, 0.442, 0.5181, 0.442, 0.5552, 0.5098, 0.4689, 0.5098, 0.3821, 0.442, 0.4439, 0.442, 0.4689, 0.5098, 0.3971, 0.5098, 0.5158, 0.05486, 0.579, 0.05486, 0.6316, 0.08152, 0.5545, 0.08152, 0.4567, 0.05486, 0.5158, 0.05486, 0.5545, 0.08152, 0.4822, 0.08152, 0.4439, 0.442, 0.3821, 0.442, 0.3971, 0.5098, 0.4689, 0.5098, 0.5181, 0.442, 0.4439, 0.442, 0.4689, 0.5098, 0.5552, 0.5098, 0.5158, 0.05486, 0.4567, 0.05486, 0.4822, 0.08152, 0.5545, 0.08152, 0.579, 0.05486, 0.5158, 0.05486, 0.5545, 0.08152, 0.6316, 0.08152, 0.3333, 0.442, 0.2898, 0.442, 0.2898, 0.5098, 0.3403, 0.5098, 0.3821, 0.442, 0.3333, 0.442, 0.3403, 0.5098, 0.3971, 0.5098, 0.4035, 0.05486, 0.3408, 0.05486, 0.3408, 0.08152, 0.4172, 0.08152, 0.4567, 0.05486, 0.4035, 0.05486, 0.4172, 0.08152, 0.4822, 0.08152, 0.2464, 0.442, 0.1976, 0.442, 0.1826, 0.5098, 0.2393, 0.5098, 0.2898, 0.442, 0.2464, 0.442, 0.2393, 0.5098, 0.2898, 0.5098, 0.2782, 0.05486, 0.2249, 0.05486, 0.1995, 0.08152, 0.2645, 0.08152, 0.3408, 0.05486, 0.2782, 0.05486, 0.2645, 0.08152, 0.3408, 0.08152, 0.1358, 0.442, 0.06156, 0.442, 0.02451, 0.5098, 0.1108, 0.5098, 0.1976, 0.442, 0.1358, 0.442, 0.1108, 0.5098, 0.1826, 0.5098, 0.1659, 0.05486, 0.1027, 0.05486, 0.05007, 0.08152, 0.1272, 0.08152, 0.2249, 0.05486, 0.1659, 0.05486, 0.1272, 0.08152, 0.1995, 0.08152, 0.1358, 0.442, 0.1976, 0.442, 0.1826, 0.5098, 0.1108, 0.5098, 0.06156, 0.442, 0.1358, 0.442, 0.1108, 0.5098, 0.02451, 0.5098, 0.1659, 0.05486, 0.2249, 0.05486, 0.1995, 0.08152, 0.1272, 0.08152, 0.1027, 0.05486, 0.1659, 0.05486, 0.1272, 0.08152, 0.05007, 0.08152, 0.2464, 0.442, 0.2898, 0.442, 0.2898, 0.5098, 0.2393, 0.5098, 0.1976, 0.442, 0.2464, 0.442, 0.2393, 0.5098, 0.1826, 0.5098, 0.2782, 0.05486, 0.3408, 0.05486, 0.3408, 0.08152, 0.2645, 0.08152, 0.2249, 0.05486, 0.2782, 0.05486, 0.2645, 0.08152, 0.1995, 0.08152, 0.3333, 0.442, 0.3821, 0.442, 0.3971, 0.5098, 0.3403, 0.5098, 0.2898, 0.442, 0.3333, 0.442, 0.3403, 0.5098, 0.2898, 0.5098, 0.4035, 0.05486, 0.4567, 0.05486, 0.4822, 0.08152, 0.4172, 0.08152, 0.3408, 0.05486, 0.4035, 0.05486, 0.4172, 0.08152, 0.3408, 0.08152, 0.5545, 0.08152, 0.6316, 0.08152, 0.6395, 0.09911, 0.5603, 0.09911, 0.4822, 0.08152, 0.5545, 0.08152, 0.5603, 0.09911, 0.4859, 0.09911, 0.5603, 0.09911, 0.6395, 0.09911, 0.6359, 0.1165, 0.5576, 0.1165, 0.4859, 0.09911, 0.5603, 0.09911, 0.5576, 0.1165, 0.4841, 0.1165, 0.5545, 0.08152, 0.4822, 0.08152, 0.4859, 0.09911, 0.5603, 0.09911, 0.6316, 0.08152, 0.5545, 0.08152, 0.5603, 0.09911, 0.6395, 0.09911, 0.5603, 0.09911, 0.4859, 0.09911, 0.4841, 0.1165, 0.5576, 0.1165, 0.6395, 0.09911, 0.5603, 0.09911, 0.5576, 0.1165, 0.6359, 0.1165, 0.4172, 0.08152, 0.3408, 0.08152, 0.3408, 0.09911, 0.4193, 0.09911, 0.4822, 0.08152, 0.4172, 0.08152, 0.4193, 0.09911, 0.4859, 0.09911, 0.4193, 0.09911, 0.3408, 0.09911, 0.3408, 0.1165, 0.4183, 0.1165, 0.4859, 0.09911, 0.4193, 0.09911, 0.4183, 0.1165, 0.4841, 0.1165, 0.2645, 0.08152, 0.1995, 0.08152, 0.1958, 0.09911, 0.2624, 0.09911, 0.3408, 0.08152, 0.2645, 0.08152, 0.2624, 0.09911, 0.3408, 0.09911, 0.2624, 0.09911, 0.1958, 0.09911, 0.1976, 0.1165, 0.2634, 0.1165, 0.3408, 0.09911, 0.2624, 0.09911, 0.2634, 0.1165, 0.3408, 0.1165, 0.1272, 0.08152, 0.05007, 0.08152, 0.04218, 0.09911, 0.1214, 0.09911, 0.1995, 0.08152, 0.1272, 0.08152, 0.1214, 0.09911, 0.1958, 0.09911, 0.1214, 0.09911, 0.04218, 0.09911, 0.04581, 0.1165, 0.1241, 0.1165, 0.1958, 0.09911, 0.1214, 0.09911, 0.1241, 0.1165, 0.1976, 0.1165, 0.1272, 0.08152, 0.1995, 0.08152, 0.1958, 0.09911, 0.1214, 0.09911, 0.05007, 0.08152, 0.1272, 0.08152, 0.1214, 0.09911, 0.04218, 0.09911, 0.1214, 0.09911, 0.1958, 0.09911, 0.1976, 0.1165, 0.1241, 0.1165, 0.04218, 0.09911, 0.1214, 0.09911, 0.1241, 0.1165, 0.04581, 0.1165, 0.2645, 0.08152, 0.3408, 0.08152, 0.3408, 0.09911, 0.2624, 0.09911, 0.1995, 0.08152, 0.2645, 0.08152, 0.2624, 0.09911, 0.1958, 0.09911, 0.2624, 0.09911, 0.3408, 0.09911, 0.3408, 0.1165, 0.2634, 0.1165, 0.1958, 0.09911, 0.2624, 0.09911, 0.2634, 0.1165, 0.1976, 0.1165, 0.4172, 0.08152, 0.4822, 0.08152, 0.4859, 0.09911, 0.4193, 0.09911, 0.3408, 0.08152, 0.4172, 0.08152, 0.4193, 0.09911, 0.3408, 0.09911, 0.4193, 0.09911, 0.4859, 0.09911, 0.4841, 0.1165, 0.4183, 0.1165, 0.3408, 0.09911, 0.4193, 0.09911, 0.4183, 0.1165, 0.3408, 0.1165, 0.5576, 0.1165, 0.6359, 0.1165, 0.5907, 0.1419, 0.5245, 0.1419, 0.4841, 0.1165, 0.5576, 0.1165, 0.5245, 0.1419, 0.4622, 0.1419, 0.4974, 0.5718, 0.5426, 0.5718, 0.5526, 0.5954, 0.5047, 0.5954, 0.4517, 0.5718, 0.4974, 0.5718, 0.5047, 0.5954, 0.4563, 0.5954, 0.5576, 0.1165, 0.4841, 0.1165, 0.4622, 0.1419, 0.5245, 0.1419, 0.6359, 0.1165, 0.5576, 0.1165, 0.5245, 0.1419, 0.5907, 0.1419, 0.4974, 0.5718, 0.4517, 0.5718, 0.4563, 0.5954, 0.5047, 0.5954, 0.5426, 0.5718, 0.4974, 0.5718, 0.5047, 0.5954, 0.5526, 0.5954, 0.4183, 0.1165, 0.3408, 0.1165, 0.3408, 0.1419, 0.4064, 0.1419, 0.4841, 0.1165, 0.4183, 0.1165, 0.4064, 0.1419, 0.4622, 0.1419, 0.4124, 0.5718, 0.3738, 0.5718, 0.3738, 0.5954, 0.4147, 0.5954, 0.4517, 0.5718, 0.4124, 0.5718, 0.4147, 0.5954, 0.4563, 0.5954, 0.2634, 0.1165, 0.1976, 0.1165, 0.2195, 0.1419, 0.2753, 0.1419, 0.3408, 0.1165, 0.2634, 0.1165, 0.2753, 0.1419, 0.3408, 0.1419, 0.3352, 0.5718, 0.296, 0.5718, 0.2914, 0.5954, 0.333, 0.5954, 0.3738, 0.5718, 0.3352, 0.5718, 0.333, 0.5954, 0.3738, 0.5954, 0.1241, 0.1165, 0.04581, 0.1165, 0.09097, 0.1419, 0.1572, 0.1419, 0.1976, 0.1165, 0.1241, 0.1165, 0.1572, 0.1419, 0.2195, 0.1419, 0.2503, 0.5718, 0.2051, 0.5718, 0.1951, 0.5954, 0.243, 0.5954, 0.296, 0.5718, 0.2503, 0.5718, 0.243, 0.5954, 0.2914, 0.5954, 0.1241, 0.1165, 0.1976, 0.1165, 0.2195, 0.1419, 0.1572, 0.1419, 0.04581, 0.1165, 0.1241, 0.1165, 0.1572, 0.1419, 0.09097, 0.1419, 0.2503, 0.5718, 0.296, 0.5718, 0.2914, 0.5954, 0.243, 0.5954, 0.2051, 0.5718, 0.2503, 0.5718, 0.243, 0.5954, 0.1951, 0.5954, 0.2634, 0.1165, 0.3408, 0.1165, 0.3408, 0.1419, 0.2753, 0.1419, 0.1976, 0.1165, 0.2634, 0.1165, 0.2753, 0.1419, 0.2195, 0.1419, 0.3352, 0.5718, 0.3738, 0.5718, 0.3738, 0.5954, 0.333, 0.5954, 0.296, 0.5718, 0.3352, 0.5718, 0.333, 0.5954, 0.2914, 0.5954, 0.4183, 0.1165, 0.4841, 0.1165, 0.4622, 0.1419, 0.4064, 0.1419, 0.3408, 0.1165, 0.4183, 0.1165, 0.4064, 0.1419, 0.3408, 0.1419, 0.4124, 0.5718, 0.4517, 0.5718, 0.4563, 0.5954, 0.4147, 0.5954, 0.3738, 0.5718, 0.4124, 0.5718, 0.4147, 0.5954, 0.3738, 0.5954, 0.5047, 0.5954, 0.5526, 0.5954, 0.5809, 0.6284, 0.5254, 0.6284, 0.4563, 0.5954, 0.5047, 0.5954, 0.5254, 0.6284, 0.4694, 0.6284, 0.5254, 0.6284, 0.5809, 0.6284, 0.6194, 0.6729, 0.5536, 0.6729, 0.4694, 0.6284, 0.5254, 0.6284, 0.5536, 0.6729, 0.4871, 0.6729, 0.5047, 0.5954, 0.4563, 0.5954, 0.4694, 0.6284, 0.5254, 0.6284, 0.5526, 0.5954, 0.5047, 0.5954, 0.5254, 0.6284, 0.5809, 0.6284, 0.5254, 0.6284, 0.4694, 0.6284, 0.4871, 0.6729, 0.5536, 0.6729, 0.5809, 0.6284, 0.5254, 0.6284, 0.5536, 0.6729, 0.6194, 0.6729, 0.4147, 0.5954, 0.3738, 0.5954, 0.3738, 0.6284, 0.4212, 0.6284, 0.4563, 0.5954, 0.4147, 0.5954, 0.4212, 0.6284, 0.4694, 0.6284, 0.4212, 0.6284, 0.3738, 0.6284, 0.3738, 0.6729, 0.43, 0.6729, 0.4694, 0.6284, 0.4212, 0.6284, 0.43, 0.6729, 0.4871, 0.6729, 0.333, 0.5954, 0.2914, 0.5954, 0.2783, 0.6284, 0.3265, 0.6284, 0.3738, 0.5954, 0.333, 0.5954, 0.3265, 0.6284, 0.3738, 0.6284, 0.3265, 0.6284, 0.2783, 0.6284, 0.2605, 0.6729, 0.3177, 0.6729, 0.3738, 0.6284, 0.3265, 0.6284, 0.3177, 0.6729, 0.3738, 0.6729, 0.243, 0.5954, 0.1951, 0.5954, 0.1668, 0.6284, 0.2222, 0.6284, 0.2914, 0.5954, 0.243, 0.5954, 0.2222, 0.6284, 0.2783, 0.6284, 0.2222, 0.6284, 0.1668, 0.6284, 0.1283, 0.6729, 0.194, 0.6729, 0.2783, 0.6284, 0.2222, 0.6284, 0.194, 0.6729, 0.2605, 0.6729, 0.243, 0.5954, 0.2914, 0.5954, 0.2783, 0.6284, 0.2222, 0.6284, 0.1951, 0.5954, 0.243, 0.5954, 0.2222, 0.6284, 0.1668, 0.6284, 0.2222, 0.6284, 0.2783, 0.6284, 0.2605, 0.6729, 0.194, 0.6729, 0.1668, 0.6284, 0.2222, 0.6284, 0.194, 0.6729, 0.1283, 0.6729, 0.333, 0.5954, 0.3738, 0.5954, 0.3738, 0.6284, 0.3265, 0.6284, 0.2914, 0.5954, 0.333, 0.5954, 0.3265, 0.6284, 0.2783, 0.6284, 0.3265, 0.6284, 0.3738, 0.6284, 0.3738, 0.6729, 0.3177, 0.6729, 0.2783, 0.6284, 0.3265, 0.6284, 0.3177, 0.6729, 0.2605, 0.6729, 0.4147, 0.5954, 0.4563, 0.5954, 0.4694, 0.6284, 0.4212, 0.6284, 0.3738, 0.5954, 0.4147, 0.5954, 0.4212, 0.6284, 0.3738, 0.6284, 0.4212, 0.6284, 0.4694, 0.6284, 0.4871, 0.6729, 0.43, 0.6729, 0.3738, 0.6284, 0.4212, 0.6284, 0.43, 0.6729, 0.3738, 0.6729, 0.5536, 0.6729, 0.6194, 0.6729, 0.6561, 0.7304, 0.5805, 0.7304, 0.4871, 0.6729, 0.5536, 0.6729, 0.5805, 0.7304, 0.5041, 0.7304, 0.5805, 0.7304, 0.6561, 0.7304, 0.685, 0.8, 0.6017, 0.8, 0.5041, 0.7304, 0.5805, 0.7304, 0.6017, 0.8, 0.5174, 0.8, 0.5536, 0.6729, 0.4871, 0.6729, 0.5041, 0.7304, 0.5805, 0.7304, 0.6194, 0.6729, 0.5536, 0.6729, 0.5805, 0.7304, 0.6561, 0.7304, 0.5805, 0.7304, 0.5041, 0.7304, 0.5174, 0.8, 0.6017, 0.8, 0.6561, 0.7304, 0.5805, 0.7304, 0.6017, 0.8, 0.685, 0.8, 0.43, 0.6729, 0.3738, 0.6729, 0.3738, 0.7304, 0.4384, 0.7304, 0.4871, 0.6729, 0.43, 0.6729, 0.4384, 0.7304, 0.5041, 0.7304, 0.4384, 0.7304, 0.3738, 0.7304, 0.3738, 0.8, 0.445, 0.8, 0.5041, 0.7304, 0.4384, 0.7304, 0.445, 0.8, 0.5174, 0.8, 0.3177, 0.6729, 0.2605, 0.6729, 0.2436, 0.7304, 0.3093, 0.7304, 0.3738, 0.6729, 0.3177, 0.6729, 0.3093, 0.7304, 0.3738, 0.7304, 0.3093, 0.7304, 0.2436, 0.7304, 0.2303, 0.8, 0.3027, 0.8, 0.3738, 0.7304, 0.3093, 0.7304, 0.3027, 0.8, 0.3738, 0.8, 0.194, 0.6729, 0.1283, 0.6729, 0.09152, 0.7304, 0.1671, 0.7304, 0.2605, 0.6729, 0.194, 0.6729, 0.1671, 0.7304, 0.2436, 0.7304, 0.1671, 0.7304, 0.09152, 0.7304, 0.06266, 0.8, 0.146, 0.8, 0.2436, 0.7304, 0.1671, 0.7304, 0.146, 0.8, 0.2303, 0.8, 0.194, 0.6729, 0.2605, 0.6729, 0.2436, 0.7304, 0.1671, 0.7304, 0.1283, 0.6729, 0.194, 0.6729, 0.1671, 0.7304, 0.09152, 0.7304, 0.1671, 0.7304, 0.2436, 0.7304, 0.2303, 0.8, 0.146, 0.8, 0.09152, 0.7304, 0.1671, 0.7304, 0.146, 0.8, 0.06266, 0.8, 0.3177, 0.6729, 0.3738, 0.6729, 0.3738, 0.7304, 0.3093, 0.7304, 0.2605, 0.6729, 0.3177, 0.6729, 0.3093, 0.7304, 0.2436, 0.7304, 0.3093, 0.7304, 0.3738, 0.7304, 0.3738, 0.8, 0.3027, 0.8, 0.2436, 0.7304, 0.3093, 0.7304, 0.3027, 0.8, 0.2303, 0.8, 0.43, 0.6729, 0.4871, 0.6729, 0.5041, 0.7304, 0.4384, 0.7304, 0.3738, 0.6729, 0.43, 0.6729, 0.4384, 0.7304, 0.3738, 0.7304, 0.4384, 0.7304, 0.5041, 0.7304, 0.5174, 0.8, 0.445, 0.8, 0.3738, 0.7304, 0.4384, 0.7304, 0.445, 0.8, 0.3738, 0.8, 0.6017, 0.8, 0.685, 0.8, 0.7057, 0.8761, 0.6168, 0.8761, 0.5174, 0.8, 0.6017, 0.8, 0.6168, 0.8761, 0.527, 0.8761, 0.6168, 0.8761, 0.7057, 0.8761, 0.724, 0.9436, 0.6303, 0.9436, 0.527, 0.8761, 0.6168, 0.8761, 0.6303, 0.9436, 0.5354, 0.9436, 0.6017, 0.8, 0.5174, 0.8, 0.527, 0.8761, 0.6168, 0.8761, 0.685, 0.8, 0.6017, 0.8, 0.6168, 0.8761, 0.7057, 0.8761, 0.6168, 0.8761, 0.527, 0.8761, 0.5354, 0.9436, 0.6303, 0.9436, 0.7057, 0.8761, 0.6168, 0.8761, 0.6303, 0.9436, 0.724, 0.9436, 0.445, 0.8, 0.3738, 0.8, 0.3738, 0.8761, 0.4497, 0.8761, 0.5174, 0.8, 0.445, 0.8, 0.4497, 0.8761, 0.527, 0.8761, 0.4497, 0.8761, 0.3738, 0.8761, 0.3738, 0.9436, 0.4539, 0.9436, 0.527, 0.8761, 0.4497, 0.8761, 0.4539, 0.9436, 0.5354, 0.9436, 0.3027, 0.8, 0.2303, 0.8, 0.2207, 0.8761, 0.2979, 0.8761, 0.3738, 0.8, 0.3027, 0.8, 0.2979, 0.8761, 0.3738, 0.8761, 0.2979, 0.8761, 0.2207, 0.8761, 0.2122, 0.9436, 0.2938, 0.9436, 0.3738, 0.8761, 0.2979, 0.8761, 0.2938, 0.9436, 0.3738, 0.9436, 0.146, 0.8, 0.06266, 0.8, 0.04194, 0.8761, 0.1308, 0.8761, 0.2303, 0.8, 0.146, 0.8, 0.1308, 0.8761, 0.2207, 0.8761, 0.1308, 0.8761, 0.04194, 0.8761, 0.02361, 0.9436, 0.1174, 0.9436, 0.2207, 0.8761, 0.1308, 0.8761, 0.1174, 0.9436, 0.2122, 0.9436, 0.146, 0.8, 0.2303, 0.8, 0.2207, 0.8761, 0.1308, 0.8761, 0.06266, 0.8, 0.146, 0.8, 0.1308, 0.8761, 0.04194, 0.8761, 0.1308, 0.8761, 0.2207, 0.8761, 0.2122, 0.9436, 0.1174, 0.9436, 0.04194, 0.8761, 0.1308, 0.8761, 0.1174, 0.9436, 0.02361, 0.9436, 0.3027, 0.8, 0.3738, 0.8, 0.3738, 0.8761, 0.2979, 0.8761, 0.2303, 0.8, 0.3027, 0.8, 0.2979, 0.8761, 0.2207, 0.8761, 0.2979, 0.8761, 0.3738, 0.8761, 0.3738, 0.9436, 0.2938, 0.9436, 0.2207, 0.8761, 0.2979, 0.8761, 0.2938, 0.9436, 0.2122, 0.9436, 0.445, 0.8, 0.5174, 0.8, 0.527, 0.8761, 0.4497, 0.8761, 0.3738, 0.8, 0.445, 0.8, 0.4497, 0.8761, 0.3738, 0.8761, 0.4497, 0.8761, 0.527, 0.8761, 0.5354, 0.9436, 0.4539, 0.9436, 0.3738, 0.8761, 0.4497, 0.8761, 0.4539, 0.9436, 0.3738, 0.9436, 0.6303, 0.9436, 0.724, 0.9436, 0.7438, 0.9902, 0.6447, 0.9902, 0.5354, 0.9436, 0.6303, 0.9436, 0.6447, 0.9902, 0.5445, 0.9902, 0.5158, 0.05486, 0.579, 0.05486, 0.6316, 0.08152, 0.5545, 0.08152, 0.4567, 0.05486, 0.5158, 0.05486, 0.5545, 0.08152, 0.4822, 0.08152, 0.6303, 0.9436, 0.5354, 0.9436, 0.5445, 0.9902, 0.6447, 0.9902, 0.724, 0.9436, 0.6303, 0.9436, 0.6447, 0.9902, 0.7438, 0.9902, 0.5158, 0.05486, 0.4567, 0.05486, 0.4822, 0.08152, 0.5545, 0.08152, 0.579, 0.05486, 0.5158, 0.05486, 0.5545, 0.08152, 0.6316, 0.08152, 0.4539, 0.9436, 0.3738, 0.9436, 0.3738, 0.9902, 0.4584, 0.9902, 0.5354, 0.9436, 0.4539, 0.9436, 0.4584, 0.9902, 0.5445, 0.9902, 0.4035, 0.05486, 0.3408, 0.05486, 0.3408, 0.08152, 0.4172, 0.08152, 0.4567, 0.05486, 0.4035, 0.05486, 0.4172, 0.08152, 0.4822, 0.08152, 0.2938, 0.9436, 0.2122, 0.9436, 0.2031, 0.9902, 0.2892, 0.9902, 0.3738, 0.9436, 0.2938, 0.9436, 0.2892, 0.9902, 0.3738, 0.9902, 0.2782, 0.05486, 0.2249, 0.05486, 0.1995, 0.08152, 0.2645, 0.08152, 0.3408, 0.05486, 0.2782, 0.05486, 0.2645, 0.08152, 0.3408, 0.08152, 0.1174, 0.9436, 0.02361, 0.9436, 0.003878, 0.9902, 0.103, 0.9902, 0.2122, 0.9436, 0.1174, 0.9436, 0.103, 0.9902, 0.2031, 0.9902, 0.1659, 0.05486, 0.1027, 0.05486, 0.05007, 0.08152, 0.1272, 0.08152, 0.2249, 0.05486, 0.1659, 0.05486, 0.1272, 0.08152, 0.1995, 0.08152, 0.1174, 0.9436, 0.2122, 0.9436, 0.2031, 0.9902, 0.103, 0.9902, 0.02361, 0.9436, 0.1174, 0.9436, 0.103, 0.9902, 0.003878, 0.9902, 0.1659, 0.05486, 0.2249, 0.05486, 0.1995, 0.08152, 0.1272, 0.08152, 0.1027, 0.05486, 0.1659, 0.05486, 0.1272, 0.08152, 0.05007, 0.08152, 0.2938, 0.9436, 0.3738, 0.9436, 0.3738, 0.9902, 0.2892, 0.9902, 0.2122, 0.9436, 0.2938, 0.9436, 0.2892, 0.9902, 0.2031, 0.9902, 0.2782, 0.05486, 0.3408, 0.05486, 0.3408, 0.08152, 0.2645, 0.08152, 0.2249, 0.05486, 0.2782, 0.05486, 0.2645, 0.08152, 0.1995, 0.08152, 0.4539, 0.9436, 0.5354, 0.9436, 0.5445, 0.9902, 0.4584, 0.9902, 0.3738, 0.9436, 0.4539, 0.9436, 0.4584, 0.9902, 0.3738, 0.9902, 0.4035, 0.05486, 0.4567, 0.05486, 0.4822, 0.08152, 0.4172, 0.08152, 0.3408, 0.05486, 0.4035, 0.05486, 0.4172, 0.08152, 0.3408, 0.08152, 0.5545, 0.08152, 0.6316, 0.08152, 0.6395, 0.09911, 0.5603, 0.09911, 0.4822, 0.08152, 0.5545, 0.08152, 0.5603, 0.09911, 0.4859, 0.09911, 0.5603, 0.09911, 0.6395, 0.09911, 0.6359, 0.1165, 0.5576, 0.1165, 0.4859, 0.09911, 0.5603, 0.09911, 0.5576, 0.1165, 0.4841, 0.1165, 0.5545, 0.08152, 0.4822, 0.08152, 0.4859, 0.09911, 0.5603, 0.09911, 0.6316, 0.08152, 0.5545, 0.08152, 0.5603, 0.09911, 0.6395, 0.09911, 0.5603, 0.09911, 0.4859, 0.09911, 0.4841, 0.1165, 0.5576, 0.1165, 0.6395, 0.09911, 0.5603, 0.09911, 0.5576, 0.1165, 0.6359, 0.1165, 0.4172, 0.08152, 0.3408, 0.08152, 0.3408, 0.09911, 0.4193, 0.09911, 0.4822, 0.08152, 0.4172, 0.08152, 0.4193, 0.09911, 0.4859, 0.09911, 0.4193, 0.09911, 0.3408, 0.09911, 0.3408, 0.1165, 0.4183, 0.1165, 0.4859, 0.09911, 0.4193, 0.09911, 0.4183, 0.1165, 0.4841, 0.1165, 0.2645, 0.08152, 0.1995, 0.08152, 0.1958, 0.09911, 0.2624, 0.09911, 0.3408, 0.08152, 0.2645, 0.08152, 0.2624, 0.09911, 0.3408, 0.09911, 0.2624, 0.09911, 0.1958, 0.09911, 0.1976, 0.1165, 0.2634, 0.1165, 0.3408, 0.09911, 0.2624, 0.09911, 0.2634, 0.1165, 0.3408, 0.1165, 0.1272, 0.08152, 0.05007, 0.08152, 0.04218, 0.09911, 0.1214, 0.09911, 0.1995, 0.08152, 0.1272, 0.08152, 0.1214, 0.09911, 0.1958, 0.09911, 0.1214, 0.09911, 0.04218, 0.09911, 0.04581, 0.1165, 0.1241, 0.1165, 0.1958, 0.09911, 0.1214, 0.09911, 0.1241, 0.1165, 0.1976, 0.1165, 0.1272, 0.08152, 0.1995, 0.08152, 0.1958, 0.09911, 0.1214, 0.09911, 0.05007, 0.08152, 0.1272, 0.08152, 0.1214, 0.09911, 0.04218, 0.09911, 0.1214, 0.09911, 0.1958, 0.09911, 0.1976, 0.1165, 0.1241, 0.1165, 0.04218, 0.09911, 0.1214, 0.09911, 0.1241, 0.1165, 0.04581, 0.1165, 0.2645, 0.08152, 0.3408, 0.08152, 0.3408, 0.09911, 0.2624, 0.09911, 0.1995, 0.08152, 0.2645, 0.08152, 0.2624, 0.09911, 0.1958, 0.09911, 0.2624, 0.09911, 0.3408, 0.09911, 0.3408, 0.1165, 0.2634, 0.1165, 0.1958, 0.09911, 0.2624, 0.09911, 0.2634, 0.1165, 0.1976, 0.1165, 0.4172, 0.08152, 0.4822, 0.08152, 0.4859, 0.09911, 0.4193, 0.09911, 0.3408, 0.08152, 0.4172, 0.08152, 0.4193, 0.09911, 0.3408, 0.09911, 0.4193, 0.09911, 0.4859, 0.09911, 0.4841, 0.1165, 0.4183, 0.1165, 0.3408, 0.09911, 0.4193, 0.09911, 0.4183, 0.1165, 0.3408, 0.1165, 0.5576, 0.1165, 0.6359, 0.1165, 0.5907, 0.1419, 0.5245, 0.1419, 0.4841, 0.1165, 0.5576, 0.1165, 0.5245, 0.1419, 0.4622, 0.1419, 0.8666, 0.1661, 0.9236, 0.2232, 0.8957, 0.242, 0.8476, 0.1947, 0.7917, 0.136, 0.8666, 0.1661, 0.8476, 0.1947, 0.7853, 0.169, 0.5576, 0.1165, 0.4841, 0.1165, 0.4622, 0.1419, 0.5245, 0.1419, 0.6359, 0.1165, 0.5576, 0.1165, 0.5245, 0.1419, 0.5907, 0.1419, 0.9553, 0.2974, 0.9552, 0.3781, 0.9222, 0.3717, 0.9216, 0.3043, 0.9236, 0.2232, 0.9553, 0.2974, 0.9216, 0.3043, 0.8957, 0.242, 0.4183, 0.1165, 0.3408, 0.1165, 0.3408, 0.1419, 0.4064, 0.1419, 0.4841, 0.1165, 0.4183, 0.1165, 0.4064, 0.1419, 0.4622, 0.1419, 0.9251, 0.453, 0.8681, 0.51, 0.8492, 0.4821, 0.8965, 0.434, 0.9552, 0.3781, 0.9251, 0.453, 0.8965, 0.434, 0.9222, 0.3717, 0.2634, 0.1165, 0.1976, 0.1165, 0.2195, 0.1419, 0.2753, 0.1419, 0.3408, 0.1165, 0.2634, 0.1165, 0.2753, 0.1419, 0.3408, 0.1419, 0.7938, 0.5417, 0.7131, 0.5417, 0.7195, 0.5086, 0.787, 0.508, 0.8681, 0.51, 0.7938, 0.5417, 0.787, 0.508, 0.8492, 0.4821, 0.1241, 0.1165, 0.04581, 0.1165, 0.09097, 0.1419, 0.1572, 0.1419, 0.1976, 0.1165, 0.1241, 0.1165, 0.1572, 0.1419, 0.2195, 0.1419, 0.6382, 0.5115, 0.5812, 0.4545, 0.6091, 0.4356, 0.6572, 0.4829, 0.7131, 0.5417, 0.6382, 0.5115, 0.6572, 0.4829, 0.7195, 0.5086, 0.1241, 0.1165, 0.1976, 0.1165, 0.2195, 0.1419, 0.1572, 0.1419, 0.04581, 0.1165, 0.1241, 0.1165, 0.1572, 0.1419, 0.09097, 0.1419, 0.5495, 0.3802, 0.5495, 0.2995, 0.5826, 0.3059, 0.5832, 0.3734, 0.5812, 0.4545, 0.5495, 0.3802, 0.5832, 0.3734, 0.6091, 0.4356, 0.2634, 0.1165, 0.3408, 0.1165, 0.3408, 0.1419, 0.2753, 0.1419, 0.1976, 0.1165, 0.2634, 0.1165, 0.2753, 0.1419, 0.2195, 0.1419, 0.5797, 0.2246, 0.6367, 0.1676, 0.6556, 0.1955, 0.6083, 0.2436, 0.5495, 0.2995, 0.5797, 0.2246, 0.6083, 0.2436, 0.5826, 0.3059, 0.4183, 0.1165, 0.4841, 0.1165, 0.4622, 0.1419, 0.4064, 0.1419, 0.3408, 0.1165, 0.4183, 0.1165, 0.4064, 0.1419, 0.3408, 0.1419, 0.711, 0.1359, 0.7917, 0.136, 0.7853, 0.169, 0.7179, 0.1696, 0.6367, 0.1676, 0.711, 0.1359, 0.7179, 0.1696, 0.6556, 0.1955, 0.8476, 0.1947, 0.8957, 0.242, 0.8637, 0.2636, 0.8261, 0.2273, 0.7853, 0.169, 0.8476, 0.1947, 0.8261, 0.2273, 0.7779, 0.207, 0.8261, 0.2273, 0.8637, 0.2636, 0.8331, 0.2843, 0.8057, 0.2582, 0.7779, 0.207, 0.8261, 0.2273, 0.8057, 0.2582, 0.7709, 0.2432, 0.9216, 0.3043, 0.9222, 0.3717, 0.8842, 0.3643, 0.8834, 0.3121, 0.8957, 0.242, 0.9216, 0.3043, 0.8834, 0.3121, 0.8637, 0.2636, 0.8834, 0.3121, 0.8842, 0.3643, 0.848, 0.3573, 0.8471, 0.3195, 0.8637, 0.2636, 0.8834, 0.3121, 0.8471, 0.3195, 0.8331, 0.2843, 0.8965, 0.434, 0.8492, 0.4821, 0.8276, 0.4501, 0.8639, 0.4125, 0.9222, 0.3717, 0.8965, 0.434, 0.8639, 0.4125, 0.8842, 0.3643, 0.8639, 0.4125, 0.8276, 0.4501, 0.8069, 0.4195, 0.833, 0.3921, 0.8842, 0.3643, 0.8639, 0.4125, 0.833, 0.3921, 0.848, 0.3573, 0.787, 0.508, 0.7195, 0.5086, 0.7269, 0.4706, 0.7791, 0.4698, 0.8492, 0.4821, 0.787, 0.508, 0.7791, 0.4698, 0.8276, 0.4501, 0.7791, 0.4698, 0.7269, 0.4706, 0.7339, 0.4344, 0.7717, 0.4335, 0.8276, 0.4501, 0.7791, 0.4698, 0.7717, 0.4335, 0.8069, 0.4195, 0.6572, 0.4829, 0.6091, 0.4356, 0.6411, 0.414, 0.6787, 0.4503, 0.7195, 0.5086, 0.6572, 0.4829, 0.6787, 0.4503, 0.7269, 0.4706, 0.6787, 0.4503, 0.6411, 0.414, 0.6717, 0.3933, 0.6991, 0.4194, 0.7269, 0.4706, 0.6787, 0.4503, 0.6991, 0.4194, 0.7339, 0.4344, 0.5832, 0.3734, 0.5826, 0.3059, 0.6206, 0.3133, 0.6215, 0.3655, 0.6091, 0.4356, 0.5832, 0.3734, 0.6215, 0.3655, 0.6411, 0.414, 0.6215, 0.3655, 0.6206, 0.3133, 0.6568, 0.3203, 0.6578, 0.3581, 0.6411, 0.414, 0.6215, 0.3655, 0.6578, 0.3581, 0.6717, 0.3933, 0.6083, 0.2436, 0.6556, 0.1955, 0.6772, 0.2275, 0.6409, 0.2651, 0.5826, 0.3059, 0.6083, 0.2436, 0.6409, 0.2651, 0.6206, 0.3133, 0.6409, 0.2651, 0.6772, 0.2275, 0.6979, 0.2581, 0.6718, 0.2855, 0.6206, 0.3133, 0.6409, 0.2651, 0.6718, 0.2855, 0.6568, 0.3203, 0.7179, 0.1696, 0.7853, 0.169, 0.7779, 0.207, 0.7257, 0.2079, 0.6556, 0.1955, 0.7179, 0.1696, 0.7257, 0.2079, 0.6772, 0.2275, 0.7257, 0.2079, 0.7779, 0.207, 0.7709, 0.2432, 0.7331, 0.2442, 0.6772, 0.2275, 0.7257, 0.2079, 0.7331, 0.2442, 0.6979, 0.2581, 0.8057, 0.2582, 0.8331, 0.2843, 0.8075, 0.3016, 0.7885, 0.2842, 0.7709, 0.2432, 0.8057, 0.2582, 0.7885, 0.2842, 0.765, 0.2736, 0.7885, 0.2842, 0.8075, 0.3016, 0.7867, 0.3157, 0.7736, 0.3068, 0.765, 0.2736, 0.7885, 0.2842, 0.7736, 0.3068, 0.7603, 0.2982, 0.8471, 0.3195, 0.848, 0.3573, 0.8176, 0.3514, 0.8165, 0.3257, 0.8331, 0.2843, 0.8471, 0.3195, 0.8165, 0.3257, 0.8075, 0.3016, 0.8165, 0.3257, 0.8176, 0.3514, 0.7931, 0.3467, 0.79, 0.3312, 0.8075, 0.3016, 0.8165, 0.3257, 0.79, 0.3312, 0.7867, 0.3157, 0.833, 0.3921, 0.8069, 0.4195, 0.7896, 0.3939, 0.807, 0.3749, 0.848, 0.3573, 0.833, 0.3921, 0.807, 0.3749, 0.8176, 0.3514, 0.807, 0.3749, 0.7896, 0.3939, 0.7756, 0.3731, 0.7844, 0.36, 0.8176, 0.3514, 0.807, 0.3749, 0.7844, 0.36, 0.7931, 0.3467, 0.7717, 0.4335, 0.7339, 0.4344, 0.7398, 0.404, 0.7655, 0.4029, 0.8069, 0.4195, 0.7717, 0.4335, 0.7655, 0.4029, 0.7896, 0.3939, 0.7655, 0.4029, 0.7398, 0.404, 0.7446, 0.3795, 0.7601, 0.3764, 0.7896, 0.3939, 0.7655, 0.4029, 0.7601, 0.3764, 0.7756, 0.3731, 0.6991, 0.4194, 0.6717, 0.3933, 0.6974, 0.376, 0.7163, 0.3934, 0.7339, 0.4344, 0.6991, 0.4194, 0.7163, 0.3934, 0.7398, 0.404, 0.7163, 0.3934, 0.6974, 0.376, 0.7181, 0.362, 0.7313, 0.3708, 0.7398, 0.404, 0.7163, 0.3934, 0.7313, 0.3708, 0.7446, 0.3795, 0.6578, 0.3581, 0.6568, 0.3203, 0.6872, 0.3262, 0.6883, 0.3519, 0.6717, 0.3933, 0.6578, 0.3581, 0.6883, 0.3519, 0.6974, 0.376, 0.6883, 0.3519, 0.6872, 0.3262, 0.7118, 0.331, 0.7149, 0.3465, 0.6974, 0.376, 0.6883, 0.3519, 0.7149, 0.3465, 0.7181, 0.362, 0.6718, 0.2855, 0.6979, 0.2581, 0.7152, 0.2838, 0.6978, 0.3027, 0.6568, 0.3203, 0.6718, 0.2855, 0.6978, 0.3027, 0.6872, 0.3262, 0.6978, 0.3027, 0.7152, 0.2838, 0.7292, 0.3045, 0.7204, 0.3177, 0.6872, 0.3262, 0.6978, 0.3027, 0.7204, 0.3177, 0.7118, 0.331, 0.7331, 0.2442, 0.7709, 0.2432, 0.765, 0.2736, 0.7393, 0.2747, 0.6979, 0.2581, 0.7331, 0.2442, 0.7393, 0.2747, 0.7152, 0.2838, 0.7393, 0.2747, 0.765, 0.2736, 0.7603, 0.2982, 0.7448, 0.3013, 0.7152, 0.2838, 0.7393, 0.2747, 0.7448, 0.3013, 0.7292, 0.3045, 0.7277, 0.3341, 0.7118, 0.331, 0.7204, 0.3177, 0.7204, 0.3177, 0.7383, 0.318, 0.7277, 0.3341, 0.7524, 0.3388, 0.7277, 0.3341, 0.7383, 0.318, 0.7383, 0.318, 0.7204, 0.3177, 0.7292, 0.3045, 0.7448, 0.3013, 0.7603, 0.2982, 0.7572, 0.3141, 0.7572, 0.3141, 0.7383, 0.318, 0.7448, 0.3013, 0.7292, 0.3045, 0.7448, 0.3013, 0.7383, 0.318, 0.7383, 0.318, 0.7572, 0.3141, 0.7524, 0.3388, 0.7736, 0.3068, 0.7867, 0.3157, 0.7733, 0.3247, 0.7733, 0.3247, 0.7572, 0.3141, 0.7736, 0.3068, 0.7603, 0.2982, 0.7736, 0.3068, 0.7572, 0.3141, 0.7572, 0.3141, 0.7733, 0.3247, 0.7524, 0.3388, 0.7733, 0.3247, 0.7867, 0.3157, 0.79, 0.3312, 0.79, 0.3312, 0.7772, 0.3436, 0.7733, 0.3247, 0.7524, 0.3388, 0.7733, 0.3247, 0.7772, 0.3436, 0.7772, 0.3436, 0.79, 0.3312, 0.7931, 0.3467, 0.7772, 0.3436, 0.7931, 0.3467, 0.7844, 0.36, 0.7844, 0.36, 0.7665, 0.3597, 0.7772, 0.3436, 0.7524, 0.3388, 0.7772, 0.3436, 0.7665, 0.3597, 0.7665, 0.3597, 0.7844, 0.36, 0.7756, 0.3731, 0.7665, 0.3597, 0.7756, 0.3731, 0.7601, 0.3764, 0.7601, 0.3764, 0.7476, 0.3636, 0.7665, 0.3597, 0.7524, 0.3388, 0.7665, 0.3597, 0.7476, 0.3636, 0.7476, 0.3636, 0.7601, 0.3764, 0.7446, 0.3795, 0.7476, 0.3636, 0.7446, 0.3795, 0.7313, 0.3708, 0.7313, 0.3708, 0.7316, 0.3529, 0.7476, 0.3636, 0.7524, 0.3388, 0.7476, 0.3636, 0.7316, 0.3529, 0.7316, 0.3529, 0.7313, 0.3708, 0.7181, 0.362, 0.7316, 0.3529, 0.7181, 0.362, 0.7149, 0.3465, 0.7149, 0.3465, 0.7277, 0.3341, 0.7316, 0.3529, 0.7524, 0.3388, 0.7316, 0.3529, 0.7277, 0.3341, 0.7277, 0.3341, 0.7149, 0.3465, 0.7118, 0.331])
me_tube.use_remesh_preserve_volume = False
me_tube.use_remesh_preserve_attributes = False
me_tube.use_mirror_vertex_groups = False
me_tube.update()

# ---- objects
ob_tube = bpy.data.objects.new('Tube', me_tube)
ob_lamp = bpy.data.objects.new('Lamp', light_spot)
ob_camera = bpy.data.objects.new('Camera', cam_camera)

# ---- transforms, parenting, visibility, modifiers, constraints
ob_tube.location = (0.0, 0.0, 0.0)
ob_tube.rotation_euler = (1.571, -0.0, -0.0)
ob_tube.lock_rotations_4d = False
ob_tube.empty_display_type = 'ARROWS'
ob_tube.color = (0.0, 0.0, 0.0, 1.0)
ob_tube.lineart.crease_threshold = 0.0
ob_lamp.location = (4.076, 1.005, 5.904)
ob_lamp.rotation_euler = (0.6503, 0.05522, 1.866)
ob_lamp.lock_rotations_4d = False
ob_lamp.empty_display_type = 'ARROWS'
ob_lamp.color = (0.0, 0.0, 0.0, 0.0)
ob_lamp.lineart.crease_threshold = 0.0
ob_camera.location = (7.481, -6.508, 5.344)
ob_camera.rotation_euler = (1.109, 0.01082, 0.8149)
ob_camera.lock_rotations_4d = False
ob_camera.empty_display_type = 'ARROWS'
ob_camera.color = (0.0, 0.0, 0.0, 0.0)
ob_camera.display_type = 'WIRE'
ob_camera.lineart.crease_threshold = 0.0

# ---- collection membership
col_collection_1.objects.link(ob_tube)
col_collection_1.objects.link(ob_lamp)
col_collection_1.objects.link(ob_camera)

# ---- scene / render settings (as saved in the file)
scene.camera = ob_camera
scene.frame_start = 1; scene.frame_end = 250; scene.frame_set(1)
scene.render.engine = 'BLENDER_EEVEE_NEXT'
scene.render.image_settings.file_format = 'JPEG'
scene.render.image_settings.color_mode = 'RGB'
scene.render.image_settings.compression = 90
scene.render.resolution_x = 800
scene.render.resolution_y = 600
scene.render.pixel_aspect_x = 100.0
scene.render.pixel_aspect_y = 100.0
scene.render.fps = 25
scene.render.dither_intensity = 0.0
scene.render.use_compositing = False
scene.render.use_sequencer = False
scene.render.bake_margin = 2
scene.render.bake_bias = 0.0
scene.render.use_stamp_time = False
scene.render.use_stamp_date = False
scene.render.use_stamp_frame = False
scene.render.use_stamp_camera = False
scene.render.use_stamp_scene = False
scene.render.use_stamp_filename = False
scene.render.use_stamp_render_time = False
scene.render.stamp_font_size = 0
scene.cycles.use_denoising = False
scene.cycles.samples = 10
scene.cycles.sampling_pattern = 'TABULATED_SOBOL'
scene.cycles.light_sampling_threshold = 0.0
scene.cycles.use_adaptive_sampling = False
scene.cycles.use_light_tree = False
scene.cycles.blur_glossy = 0.0
scene.cycles.volume_bounces = 1
scene.cycles.pixel_filter_type = 'GAUSSIAN'
scene.cycles.sample_clamp_indirect = 0.0
scene.view_settings.view_transform = 'Raw'
bpy.context.view_layer.update()
